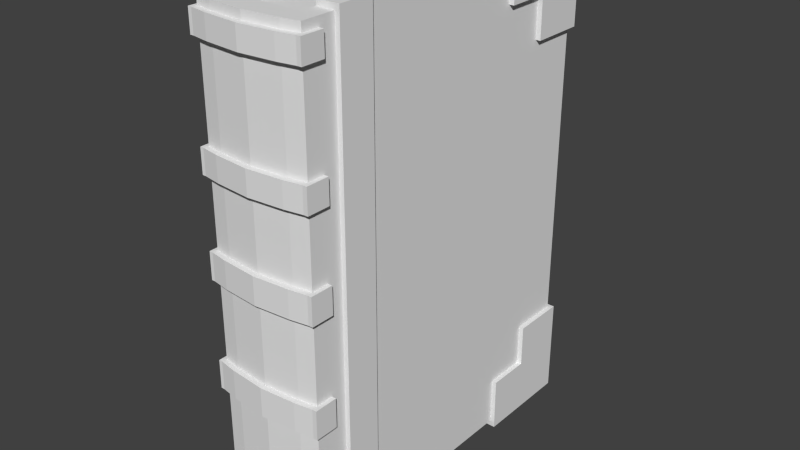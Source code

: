 # Source: book.blend  (saved by Blender 2.80.75; exported with 4.5.12 LTS)
import bpy
from mathutils import Matrix  # noqa: F401  (used for matrix-valued properties, if any)

bpy.ops.wm.read_factory_settings(use_empty=True)
scene = bpy.context.scene
scene.name = 'Scene'

# ---- collections
col_collection_1 = bpy.data.collections.new('Collection 1'); scene.collection.children.link(col_collection_1)

# ---- materials (node trees are filled in below, after node groups)
mat_material = bpy.data.materials.new('Material')
mat_material.alpha_threshold = 0.0
mat_material.use_transparent_shadow = False
mat_material.roughness = 0.5
mat_material.line_color = (0.0, 0.0, 0.0, 1.0)

# ---- material node trees

# ---- world
world_world = bpy.data.worlds.new('World'); scene.world = world_world
world_world.color = (0.05088, 0.05088, 0.05088)
world_world.use_sun_shadow = False
world_world.sun_shadow_jitter_overblur = 0.0
world_world.cycles.sampling_method = 'NONE'
world_world.cycles.sample_map_resolution = 256

# ---- meshes
me_cube = bpy.data.meshes.new('Cube')
me_cube.from_pydata([(0.2332, -1.0, 7.952), (0.1554, -1.018, 7.952), (-0.1562, 1.0, -1.285), (-0.1562, 1.0, 7.952), (-0.2326, -0.8956, -1.285), (0.2332, -0.8956, -1.285), (0.2332, -0.8956, 7.952), (0.0002625, -0.8956, -1.285), (0.1554, -0.8956, 7.952), (-0.2326, 1.0, 7.508), (0.2332, -1.0, 7.508), (0.1554, -1.018, 7.508), (-0.1562, 1.0, 7.508), (0.2332, -0.8956, 7.508), (-0.2326, 1.0, -0.7497), (0.1554, 1.0, -0.7497), (-0.1562, -1.018, -0.7497), (-0.2326, -0.8956, -0.7497), (-0.2326, -1.0, 5.683), (0.2332, 1.0, 5.683), (0.2332, -1.0, 5.683), (-0.1562, -1.018, 5.683), (0.2332, -0.8956, 5.683), (-0.2326, 1.0, 5.192), (-0.2326, -1.0, 5.192), (0.2332, 1.0, 5.192), (0.0002624, 1.0, 5.192), (0.1554, 1.0, 5.192), (0.1554, -1.018, 5.192), (-0.1562, 1.0, 5.192), (0.2332, 1.0, 3.809), (0.2332, -1.0, 3.809), (0.0002624, -1.036, 3.809), (0.1554, 1.0, 3.809), (-0.1562, -1.018, 3.809), (0.2332, -0.8956, 3.257), (0.1554, -1.018, 3.257), (-0.2326, -0.8956, 3.257), (-0.2326, 1.0, 1.649), (-0.2326, -1.0, 1.649), (0.2332, 1.0, 1.649), (-0.1562, -1.018, 1.649), (-0.1562, 1.0, 1.649), (0.2332, -1.0, 1.065), (0.1554, -1.018, 1.065), (-0.1562, -1.018, 1.065), (-0.1562, 1.0, 1.065), (-0.2326, -0.8956, 1.065), (0.1554, 1.0, 8.124), (-0.1562, -1.018, 8.124), (0.1554, -0.8956, 8.124), (-0.2326, -1.0, 8.124), (-0.2326, -1.0, -1.566), (0.2332, -0.8956, -1.566), (0.1554, 1.047, -1.285), (0.1554, 1.047, 7.952), (0.1554, 1.047, 7.508), (-0.1562, 1.047, -1.285), (-0.1562, 1.047, 7.952), (-0.1562, 1.047, 7.508), (0.2332, 1.047, -0.7497), (-0.1562, 1.047, -0.7497), (-0.2326, 1.047, 5.683), (0.2332, 1.047, 5.192), (0.1554, 1.047, 5.192), (-0.1562, 1.047, 5.192), (0.2332, 1.047, 3.257), (0.1554, 1.047, 3.257), (0.1554, 1.047, 3.809), (-0.2326, 1.047, 1.649), (0.2332, 1.047, 1.649), (0.1554, 1.047, 1.065), (0.2331, -1.033, -1.285), (0.1554, -1.051, 7.952), (0.2331, -1.033, 7.508), (-0.1562, -1.051, -1.285), (-0.1562, -1.051, 7.952), (0.1554, -1.051, 7.508), (-0.2326, -1.033, -1.285), (-0.1562, -1.051, 7.508), (0.2331, -1.033, -0.7497), (-0.1562, -1.051, -0.7497), (0.2331, -1.033, 5.192), (0.1554, -1.051, 5.192), (-0.1562, -1.051, 5.192), (-0.1562, -1.051, 5.683), (-0.2326, -1.033, 3.257), (-0.2326, -1.033, 3.809), (0.0002502, -1.069, 3.809), (0.1554, -1.051, 3.257), (0.1554, -1.051, 3.809), (-0.1562, -1.051, 3.809), (-0.2326, -1.033, 1.065), (-0.2326, -1.033, 1.649), (0.2331, -1.033, 1.649), (0.0002502, -1.069, 1.649), (-0.1562, -1.051, 1.065), (-0.2481, -1.0, -1.285), (-0.2481, -1.0, 7.508), (-0.2481, -0.8956, 7.508), (-0.2481, -0.8956, 5.192), (-0.2481, -0.8956, 5.683), (-0.2481, -1.033, 5.683), (-0.2481, -1.033, 5.192), (-0.2481, -0.8956, 3.809), (-0.2481, -1.0, 1.065), (-0.2481, -1.0, 1.649), (-0.2481, -0.8956, 1.065), (-0.2481, -1.033, 7.952), (-0.2481, -1.033, -0.7497), (-0.2481, -1.033, 3.257), (-0.2481, -1.033, 1.649), (0.252, -1.0, -1.285), (0.252, -0.8956, 7.952), (0.252, -0.8956, -0.7497), (0.252, -0.8956, 7.508), (0.252, -1.0, 3.257), (0.252, -1.0, 5.192), (0.252, -1.0, 3.809), (0.252, -1.0, 1.065), (0.252, -1.0, 1.649), (0.252, -1.033, 7.508), (0.252, -0.8956, 1.065), (0.252, -1.033, -1.285), (0.252, -1.033, 5.192), (0.0002503, -1.069, 1.065), (0.0002625, 1.0, -1.285), (0.0002625, -1.036, -1.285), (0.0002624, 1.0, 7.508), (0.0002624, 1.0, 5.683), (0.0002625, 1.0, 1.065), (0.0002624, -0.8956, 8.124), (0.0002502, -1.069, 5.192), (0.0002625, -0.8956, -1.566), (0.0002503, -1.069, -0.7497), (-0.2326, -1.0, -1.285), (-0.2481, -0.8956, 1.649), (-0.2326, -0.8956, 1.649), (0.1554, -1.018, -1.285), (0.2332, -1.0, -1.285), (-0.2326, -0.8956, 7.952), (0.2332, 1.0, 7.508), (0.0002624, 1.0, 7.952), (-0.1562, -0.8956, -1.566), (-0.1562, -0.8956, -1.285), (0.1554, 1.0, -1.285), (0.0002624, -1.036, 7.952), (0.1554, 1.0, 7.952), (0.1554, 1.0, 7.508), (0.2332, -1.0, -1.566), (-0.2326, 1.047, 3.257), (-0.2326, 1.0, 3.257), (-0.1562, -1.018, -1.285), (-0.2326, -1.0, 7.952), (-0.1562, -1.018, 7.952), (-0.2326, 1.0, 3.809), (-0.2326, 1.047, 3.809), (0.1554, -1.018, -1.566), (-0.1562, -0.8956, 7.952), (-0.1562, 1.0, 8.124), (0.2332, -0.8956, 8.124), (0.1554, -0.8956, -1.285), (0.0002624, -0.8956, 7.952), (0.1554, -0.8956, -1.566), (0.2332, -0.8956, -0.7497), (-0.2326, -0.8956, 7.508), (-0.1562, -1.018, 7.508), (-0.2326, -1.0, 7.508), (0.0002624, -1.036, 7.508), (0.2332, 1.0, -0.7497), (0.2332, -0.8956, 1.065), (0.2332, -1.0, 3.257), (0.2331, -1.033, 3.257), (-0.1562, 1.0, -0.7497), (-0.2326, -1.0, -0.7497), (0.2332, -1.0, -0.7497), (0.1554, -1.018, -0.7497), (0.0002625, 1.0, -0.7497), (-0.2326, 1.0, 5.683), (-0.2481, -1.0, -0.7497), (0.2332, -0.8956, 1.649), (0.252, -0.8956, 1.649), (0.1554, 1.0, 5.683), (-0.2326, -1.0, 3.809), (-0.1562, 1.0, 5.683), (-0.2326, -0.8956, 5.192), (-0.2326, -0.8956, 5.683), (0.1554, -1.018, 5.683), (0.0002624, -1.036, 5.683), (0.2332, -0.8956, 5.192), (-0.1562, -1.018, 5.192), (0.0002624, -1.036, 5.192), (0.2332, -1.0, 5.192), (-0.2481, -0.8956, -0.7497), (0.2332, 1.0, 3.257), (0.0002624, 1.0, 3.809), (0.1554, 1.0, 3.257), (-0.2326, -1.033, 5.683), (-0.2326, -1.033, 5.192), (-0.1562, 1.0, 3.257), (-0.1562, 1.0, 3.809), (-0.2326, -0.8956, 3.809), (0.2332, -0.8956, 3.809), (0.1554, -1.018, 3.809), (-0.1562, -1.018, 3.257), (-0.2326, -1.0, 3.257), (-0.2326, 1.0, 1.065), (-0.2481, -0.8956, -1.285), (0.2332, 1.0, 1.065), (0.252, -1.0, 7.952), (0.0002625, 1.0, 1.649), (0.1554, 1.0, 1.065), (0.1554, 1.0, 1.649), (0.2332, -1.0, 1.649), (0.1554, -1.018, 1.649), (0.0002625, -1.036, 1.649), (-0.2326, -1.0, 1.065), (-0.2326, -0.8956, 8.124), (0.1554, -1.018, 8.124), (0.2332, -1.0, 8.124), (-0.1562, -0.8956, 8.124), (-0.2326, -0.8956, -1.566), (0.1554, 1.0, -1.566), (0.0002625, -1.036, -1.566), (-0.1562, 1.0, -1.566), (-0.1562, -1.018, -1.566), (-0.2326, 1.047, 7.508), (0.2544, 1.047, -1.285), (0.2332, 1.047, 7.508), (0.2544, 1.0, -1.285), (-0.1562, 1.047, 8.124), (0.1554, 1.047, 8.124), (-0.2326, 1.047, -0.7497), (0.1554, 1.047, -0.7497), (-0.2326, 1.047, 5.192), (0.2332, 1.047, 5.683), (0.1554, 1.047, 5.683), (-0.1562, 1.047, 5.683), (0.2332, 1.047, 3.809), (-0.1562, 1.047, 3.257), (-0.1562, 1.047, 3.809), (-0.2326, 1.047, 1.065), (0.2332, 1.047, 1.065), (0.1554, 1.047, 1.649), (-0.1562, 1.047, 1.065), (-0.1562, 1.047, 1.649), (0.2544, 1.0, -1.566), (0.1554, 1.047, -1.566), (0.2544, 1.0, 8.124), (-0.1562, 1.047, -1.566), (-0.2326, -1.033, 7.508), (-0.2326, -1.033, 7.952), (0.1554, -1.051, -1.285), (0.2331, -1.033, 7.952), (0.0002502, -1.069, 7.952), (-0.2326, -1.033, -0.7497), (0.1554, -1.051, -0.7497), (0.2331, -1.033, 5.683), (0.0002502, -1.069, 5.683), (0.1554, -1.051, 5.683), (0.2331, -1.033, 3.809), (0.0002502, -1.069, 3.257), (-0.1562, -1.051, 3.257), (0.2331, -1.033, 1.065), (0.1554, -1.051, 1.065), (0.1554, -1.051, 1.649), (-0.1562, -1.051, 1.649), (-0.2481, -1.0, 7.952), (-0.2481, -0.8956, 7.952), (-0.2481, -1.0, 5.192), (-0.2481, -1.0, 5.683), (-0.2481, -1.0, 3.809), (-0.2481, -1.033, 3.809), (-0.2481, -1.0, 3.257), (-0.2481, -0.8956, 3.257), (-0.2481, -1.033, 7.508), (-0.2481, -1.033, -1.285), (-0.2481, -1.033, 1.065), (0.252, -0.8956, -1.285), (0.252, -1.0, 7.508), (0.252, -1.0, -0.7497), (0.252, -1.033, 3.257), (0.252, -1.0, 5.683), (0.252, -0.8956, 5.683), (0.252, -0.8956, 5.192), (0.252, -0.8956, 3.809), (0.252, -0.8956, 3.257), (0.252, -1.033, 7.952), (0.252, -1.033, -0.7497), (0.252, -1.033, 5.683), (0.252, -1.033, 3.809), (0.252, -1.033, 1.065), (0.252, -1.033, 1.649), (0.0002624, -1.036, 3.257), (0.0002503, -1.069, -1.285), (0.0002502, -1.069, 7.508), (0.0002625, -1.036, -0.7497), (0.0002625, -1.036, 1.065), (0.0002624, 1.0, 3.257), (0.0002624, -1.036, 8.124), (0.2332, 0.475, 7.952), (-0.2326, 0.475, -1.285), (0.2332, 0.475, -1.285), (-0.2326, 0.475, -0.7497), (0.2332, 0.475, 5.683), (0.1554, 0.475, 8.124), (0.2332, 0.475, -1.566), (0.1554, 0.475, -1.285), (0.2332, 0.475, -0.7497), (-0.2326, 0.475, 5.683), (-0.2326, 0.475, 3.809), (0.2332, 0.475, 1.065), (-0.1562, 0.475, 8.124), (-0.2326, 0.475, -1.566), (0.1554, 0.475, -1.566), (-0.1562, 0.475, -1.566), (-0.2326, 0.475, 7.952), (0.0002624, 0.475, 7.952), (0.1554, 0.475, 7.952), (-0.1562, 0.475, 7.952), (0.0002625, 0.475, -1.285), (-0.1562, 0.475, -1.285), (-0.2326, 0.475, 7.508), (0.2332, 0.475, 7.508), (-0.2326, 0.475, 5.192), (0.2332, 0.475, 5.192), (0.2332, 0.475, 3.809), (-0.2326, 0.475, 3.257), (0.2332, 0.475, 3.257), (0.2332, 0.475, 1.649), (-0.2326, 0.475, 1.649), (-0.2326, 0.475, 1.065), (-0.2326, 0.475, 8.124), (0.2332, 0.475, 8.124), (-0.1562, -1.018, 0.2848), (-0.2326, -0.8956, 0.2848), (-0.2326, -1.0, 0.2848), (0.2332, 1.0, 0.2848), (0.2332, -0.8956, 0.2848), (-0.2326, 1.047, 0.2848), (0.0002625, -1.036, 0.2848), (-0.2326, 1.0, 0.2848), (0.2332, -1.0, 0.2848), (0.0002625, 1.0, 0.2848), (0.1554, 1.0, 0.2848), (0.1554, -1.018, 0.2848), (-0.1562, 1.0, 0.2848), (0.2332, 1.047, 0.2848), (0.1554, 1.047, 0.2848), (-0.1562, 1.047, 0.2848), (0.2332, 0.475, 0.2848), (-0.2326, 0.475, 0.2848), (0.1554, 0.7375, 8.124), (-0.2326, 0.7375, 5.683), (-0.2326, 0.7375, 3.809), (-0.1562, 0.7375, 8.124), (0.0002624, 0.7375, 7.952), (0.1554, 0.7375, 7.952), (-0.1562, 0.7375, 7.952), (-0.2326, 0.7375, 5.192), (-0.2326, 0.7375, 3.257), (-0.2326, 0.7375, 1.649), (-0.2326, 0.7375, 1.065), (0.2332, 0.7375, 5.683), (0.1554, 0.7375, -1.285), (0.2332, 0.7375, 1.065), (0.1554, 0.7375, -1.566), (-0.1562, 0.7375, -1.566), (0.0002625, 0.7375, -1.285), (-0.1562, 0.7375, -1.285), (0.2332, 0.7375, 5.192), (0.2332, 0.7375, 3.809), (0.2332, 0.7375, 3.257), (0.2332, 0.7375, 1.649), (-0.2326, 0.7375, 0.2848), (0.2332, 0.7375, 0.2848), (-0.2326, -0.8022, -1.285), (0.2332, -0.8022, -1.285), (0.2332, -0.8022, 5.683), (0.2332, -0.8022, -1.566), (0.1554, -0.8022, -1.285), (0.2332, -0.8022, -0.7497), (0.2332, -0.8022, 1.065), (-0.2326, -0.8022, -1.566), (0.1554, -0.8022, -1.566), (-0.1562, -0.8022, -1.566), (0.0002625, -0.8022, -1.285), (-0.1562, -0.8022, -1.285), (0.2332, -0.8022, 7.508), (0.2332, -0.8022, 5.192), (0.2332, -0.8022, 3.809), (0.2332, -0.8022, 3.257), (0.2332, -0.8022, 1.649), (0.2332, -0.8022, 7.952), (-0.2326, -0.8022, -0.7497), (0.1554, -0.8022, 8.124), (-0.2326, -0.8022, 5.683), (-0.2326, -0.8022, 3.809), (-0.1562, -0.8022, 8.124), (-0.2326, -0.8022, 7.952), (0.0002624, -0.8022, 7.952), (0.1554, -0.8022, 7.952), (-0.1562, -0.8022, 7.952), (-0.2326, -0.8022, 7.508), (-0.2326, -0.8022, 5.192), (-0.2326, -0.8022, 3.257), (-0.2326, -0.8022, 1.649), (-0.2326, -0.8022, 1.065), (-0.2326, -0.8022, 8.124), (0.2332, -0.8022, 8.124), (0.2332, -0.8022, 0.2848), (-0.2326, -0.8022, 0.2848), (0.2332, -0.593, 7.952), (-0.2326, -0.593, -0.7497), (0.1554, -0.593, 8.124), (-0.2326, -0.593, 5.683), (-0.2326, -0.593, 3.809), (-0.1562, -0.593, 8.124), (-0.2326, -0.593, 7.952), (0.0002624, -0.593, 7.952), (0.1554, -0.593, 7.952), (-0.1562, -0.593, 7.952), (-0.2326, -0.593, 7.508), (-0.2326, -0.593, 5.192), (-0.2326, -0.593, 3.257), (-0.2326, -0.593, 1.649), (-0.2326, -0.593, 1.065), (-0.2326, -0.593, 8.124), (0.2332, -0.593, 8.124), (-0.2326, -0.593, 0.2848), (-0.2326, -0.593, -1.285), (0.2332, -0.593, -1.285), (0.2332, -0.593, 5.683), (0.2332, -0.593, -1.566), (0.1554, -0.593, -1.285), (0.2332, -0.593, -0.7497), (0.2332, -0.593, 1.065), (-0.2326, -0.593, -1.566), (0.1554, -0.593, -1.566), (-0.1562, -0.593, -1.566), (0.0002625, -0.593, -1.285), (-0.1562, -0.593, -1.285), (0.2332, -0.593, 7.508), (0.2332, -0.593, 5.192), (0.2332, -0.593, 3.809), (0.2332, -0.593, 3.257), (0.2332, -0.593, 1.649), (0.2332, -0.593, 0.2848), (0.2535, -0.593, -1.285), (0.2535, -0.8022, -1.285), (0.2535, -0.593, 5.683), (0.2535, -0.8022, 5.683), (0.2535, -0.593, -1.566), (0.2535, -0.8022, -1.566), (0.2535, -0.593, -0.7497), (0.2535, -0.8022, -0.7497), (0.2535, -0.593, 1.065), (0.2535, -0.8022, 1.065), (0.2535, -0.593, 7.508), (0.2535, -0.8022, 7.508), (0.2535, -0.593, 5.192), (0.2535, -0.8022, 5.192), (0.2535, -0.593, 3.809), (0.2535, -0.8022, 3.809), (0.2535, -0.593, 3.257), (0.2535, -0.8022, 3.257), (0.2535, -0.593, 1.649), (0.2535, -0.8022, 1.649), (0.2535, -0.593, 0.2848), (0.2535, -0.8022, 0.2848), (0.2535, -0.8022, 7.952), (0.2535, -0.8022, 8.124), (0.2535, -0.593, 7.952), (0.2535, -0.593, 8.124), (-0.254, -0.593, -1.285), (-0.254, -0.8022, -1.285), (-0.254, -0.593, -1.566), (-0.254, -0.8022, -1.566), (-0.254, -0.8022, -0.7497), (-0.254, -0.8022, 0.2848), (-0.254, -0.8022, 1.065), (-0.254, -0.8022, 1.649), (-0.254, -0.8022, 3.257), (-0.254, -0.8022, 3.809), (-0.254, -0.8022, 5.192), (-0.254, -0.8022, 5.683), (-0.254, -0.8022, 7.508), (-0.254, -0.8022, 7.952), (-0.254, -0.8022, 8.124), (-0.254, -0.593, -0.7497), (-0.254, -0.593, 5.683), (-0.254, -0.593, 3.809), (-0.254, -0.593, 7.952), (-0.254, -0.593, 7.508), (-0.254, -0.593, 5.192), (-0.254, -0.593, 3.257), (-0.254, -0.593, 1.649), (-0.254, -0.593, 1.065), (-0.254, -0.593, 8.124), (-0.254, -0.593, 0.2848), (0.1554, 1.0, 8.235), (0.2332, 1.0, 8.235), (0.1554, 0.7375, 8.235), (-0.1562, 0.7375, 8.235), (-0.1562, 1.0, 8.235), (0.1554, 1.047, 8.235), (0.2332, 1.047, 8.235), (-0.2326, 1.047, 8.235), (-0.1562, 1.047, 8.235), (-0.2326, 0.7375, 8.235), (-0.2326, 1.0, 8.235), (0.2332, 0.7375, 8.235), (-0.1562, 0.475, 8.235), (-0.2326, 0.475, 8.235), (0.2332, 0.475, 8.235), (0.1554, 0.475, 8.235), (0.2332, -0.8022, 8.235), (0.1554, -0.8022, 8.235), (-0.1562, -0.8022, 8.235), (-0.2326, -0.8022, 8.235), (0.1554, -0.593, 8.235), (-0.1562, -0.593, 8.235), (-0.2326, -0.593, 8.235), (0.2332, -0.593, 8.235), (0.2535, -0.8022, 8.235), (0.2535, -0.593, 8.235), (-0.254, -0.8022, 8.235), (-0.254, -0.593, 8.235), (-0.2326, 1.0, -1.684), (-0.1562, 1.0, -1.684), (0.1554, 1.047, -1.684), (0.2332, 1.047, -1.684), (-0.2326, 1.047, -1.684), (-0.1562, 1.047, -1.684), (0.1554, 1.0, -1.684), (0.2332, 1.0, -1.684), (0.2332, 0.7375, -1.684), (0.2332, 0.475, -1.684), (-0.2326, 0.7375, -1.684), (-0.2326, 0.475, -1.684), (0.1554, 0.7375, -1.684), (0.1554, 0.475, -1.684), (-0.1562, 0.7375, -1.684), (-0.1562, 0.475, -1.684), (0.2332, -0.593, -1.684), (0.2332, -0.8022, -1.684), (-0.2326, -0.593, -1.684), (-0.2326, -0.8022, -1.684), (0.1554, -0.593, -1.684), (0.1554, -0.8022, -1.684), (-0.1562, -0.593, -1.684), (-0.1562, -0.8022, -1.684), (0.2535, -0.593, -1.684), (0.2535, -0.8022, -1.684), (-0.254, -0.593, -1.684), (-0.254, -0.8022, -1.684), (0.2332, -1.0, 7.247), (0.2332, -0.8956, 7.247), (0.0002624, 1.0, 7.247), (0.1554, 1.0, 7.247), (-0.2326, -0.8956, 7.247), (-0.2326, -1.0, 7.247), (0.0002624, -1.036, 7.247), (0.1554, -1.018, 7.247), (-0.1562, -1.018, 7.247), (-0.1562, 1.0, 7.247), (0.2544, 1.0, 7.952), (0.1554, 1.047, 7.247), (-0.1562, 1.047, 7.247), (-0.2326, 0.475, 7.247), (0.2332, 0.475, 7.247), (0.2332, 0.7375, 7.247), (-0.2326, 0.7375, 7.247), (-0.2326, -0.8022, 7.247), (0.2332, -0.8022, 7.247), (0.2332, -0.593, 7.247), (-0.2326, -0.593, 7.247), (0.2535, -0.8022, 7.247), (0.2535, -0.593, 7.247), (-0.254, -0.8022, 7.247), (-0.254, -0.593, 7.247), (0.2332, -0.8956, -0.5782), (-0.1562, -1.018, -0.5782), (-0.2326, -0.8956, -0.5782), (-0.2326, -1.0, -0.5782), (0.2544, 0.7375, 7.952), (0.0002625, -1.036, -0.5782), (0.2332, -1.0, -0.5782), (0.0002625, 1.0, -0.5782), (0.1554, 1.0, -0.5782), (0.1554, -1.018, -0.5782), (-0.1562, 1.0, -0.5782), (0.1554, 1.047, -0.5782), (-0.1562, 1.047, -0.5782), (0.2332, 0.475, -0.5782), (-0.2326, 0.475, -0.5782), (0.2332, 0.7375, -0.5782), (-0.2326, 0.7375, -0.5782), (-0.2326, -0.8022, -0.5782), (0.2332, -0.8022, -0.5782), (-0.2326, -0.593, -0.5782), (0.2332, -0.593, -0.5782), (0.2535, -0.8022, -0.5782), (0.2535, -0.593, -0.5782), (-0.254, -0.8022, -0.5782), (-0.254, -0.593, -0.5782), (0.2332, -0.8956, 6.401), (0.2332, 0.475, 6.401), (0.2332, 0.7375, 6.401), (0.2332, -0.8022, 6.401), (0.2332, -0.593, 6.401), (0.2535, -0.8022, 6.401), (0.2535, -0.593, 6.401), (0.2332, -1.0, 6.401), (0.0002624, 1.0, 6.401), (0.1554, 1.0, 6.401), (-0.2326, -0.8956, 6.401), (0.2332, 1.047, 6.401), (-0.2326, 1.0, 6.401), (-0.2326, -1.0, 6.401), (0.2332, 1.0, 6.401), (0.0002624, -1.036, 6.401), (0.1554, -1.018, 6.401), (-0.1562, -1.018, 6.401), (-0.1562, 1.0, 6.401), (-0.2326, 1.047, 6.401), (0.1554, 1.047, 6.401), (-0.1562, 1.047, 6.401), (-0.2326, 0.475, 6.401), (-0.2326, 0.7375, 6.401), (-0.2326, -0.8022, 6.401), (-0.2326, -0.593, 6.401), (-0.254, -0.8022, 6.401), (-0.254, -0.593, 6.401), (-0.2574, 1.0, 7.508), (-0.2574, 1.0, 7.952), (-0.2574, 1.0, -1.285), (-0.2574, 1.0, -0.7497), (-0.2574, 0.7375, -0.7497), (-0.2574, 1.0, 8.124), (-0.2574, 1.047, 7.508), (-0.2574, 1.047, 7.952), (-0.2574, 1.047, -1.285), (-0.2574, 1.047, -0.7497), (-0.2574, 1.047, 8.124), (-0.2574, 1.047, -1.566), (-0.2574, 1.0, -1.566), (-0.2574, 0.7375, 7.952), (-0.2574, 0.7375, 7.508), (-0.2574, 0.7375, 8.124), (-0.2574, 1.047, 8.235), (-0.2574, 1.0, 7.247), (-0.2574, 1.047, 7.247), (-0.2574, 0.7375, -1.285), (-0.2574, 0.475, -1.285), (-0.2574, 0.7375, -1.566), (-0.2574, 0.475, -1.566), (-0.2574, 0.475, 7.247), (-0.2574, 0.475, 7.508), (-0.2574, 0.475, -0.7497), (-0.2574, 0.475, 7.952), (-0.2574, 0.475, 8.124), (-0.2574, 1.047, -0.5782), (-0.2574, 1.047, 0.2848), (-0.2574, 1.0, -0.5782), (-0.2574, 1.0, 0.2848), (-0.2574, 0.7375, 0.2848), (-0.2574, 0.7375, -0.5782), (-0.2574, 0.7375, 7.247), (-0.2574, 0.7375, 8.235), (-0.2574, 1.0, 8.235), (-0.2574, 0.475, 8.235), (-0.2574, 1.0, -1.684), (-0.2574, 1.047, -1.684), (-0.2574, 0.7375, -1.684), (-0.2574, 0.475, -1.684), (-0.2574, 1.0, 6.401), (-0.2574, 1.047, 6.401), (-0.2574, 0.7375, 6.401), (-0.2574, 0.475, -0.5782), (-0.1562, 1.072, 8.235), (-0.1562, 1.072, 8.124), (0.1554, 1.072, -1.285), (0.2332, 1.072, -1.285), (0.1554, 1.072, 7.952), (0.2332, 1.072, 7.952), (0.1554, 1.072, 7.508), (-0.1562, 1.072, 7.508), (-0.1562, 1.072, 7.952), (0.2332, 1.072, -0.7497), (-0.1562, 1.072, -1.285), (-0.1562, 1.072, -0.7497), (-0.2326, 1.072, 7.508), (-0.2326, 1.072, 7.952), (-0.2326, 1.072, -1.285), (-0.2326, 1.072, -0.7497), (0.1554, 1.072, 8.124), (0.2332, 1.072, 8.124), (-0.2326, 1.072, 8.124), (0.1554, 1.072, -1.566), (0.2332, 1.072, -1.566), (-0.2326, 1.072, -1.566), (-0.1562, 1.072, -1.566), (0.2332, 1.072, 7.247), (0.2332, 1.072, 7.508), (-0.2326, 1.072, 8.235), (0.1554, 1.072, -0.7497), (-0.2574, 1.072, 0.2848), (-0.2326, 1.072, 0.2848), (-0.2326, 1.072, 7.247), (0.1554, 1.072, 7.247), (-0.1562, 1.072, 7.247), (-0.2326, 1.072, -0.5782), (-0.2574, 1.072, -0.5782), (0.2332, 1.072, -0.5782), (0.2332, 1.072, 0.2848), (0.1554, 1.072, -0.5782), (0.1554, 1.072, 0.2848), (-0.1562, 1.072, -0.5782), (-0.1562, 1.072, 0.2848), (-0.2574, 1.072, -0.7497), (-0.2574, 1.072, -1.285), (-0.2574, 1.072, -1.566), (-0.2574, 1.072, 7.508), (-0.2574, 1.072, 7.247), (0.1554, 1.072, 8.235), (0.2332, 1.072, 8.235), (-0.2574, 1.072, 6.401), (-0.2326, 1.072, 6.401), (0.1554, 1.072, -1.684), (0.2332, 1.072, -1.684), (-0.2326, 1.072, -1.684), (-0.1562, 1.072, -1.684), (-0.2574, 1.072, 8.235), (0.2332, 1.072, 6.401), (0.1554, 1.072, 6.401), (-0.1562, 1.072, 6.401), (-0.2574, 1.072, -1.684), (-0.2574, 1.072, 8.124), (-0.2574, 1.072, 7.952), (0.2544, 1.047, -0.7497), (0.2544, 1.047, 7.952), (0.2544, 1.072, 6.401), (0.2544, 1.047, 6.401), (0.2544, 1.072, 0.2848), (0.2544, 1.047, 0.2848), (0.2544, 1.0, 7.508), (0.2544, 1.047, 7.508), (0.2544, 1.047, 7.247), (0.2544, 1.0, -0.7497), (0.2544, 0.7375, 8.124), (0.2544, 1.072, -0.5782), (0.2544, 1.047, -0.5782), (0.2544, 1.072, -0.7497), (0.2544, 1.047, 8.124), (0.2544, 1.047, -1.566), (0.2544, 1.0, 7.247), (0.2544, 0.7375, -1.285), (0.2544, 0.475, -1.285), (0.2544, 0.7375, -1.566), (0.2544, 0.475, -1.566), (0.2544, 0.7375, -0.7497), (0.2544, 0.475, -0.7497), (0.2544, 0.7375, 7.508), (0.2544, 0.475, 7.508), (0.2544, 0.475, 7.952), (0.2544, 0.475, 8.124), (0.2544, 1.0, -0.5782), (0.2544, 1.0, 0.2848), (0.2544, 0.7375, 0.2848), (0.2544, 0.7375, -0.5782), (0.2544, 0.7375, 8.235), (0.2544, 1.0, 8.235), (0.2544, 1.047, 8.235), (0.2544, 0.475, 8.235), (0.2544, 1.0, -1.684), (0.2544, 1.047, -1.684), (0.2544, 0.7375, -1.684), (0.2544, 0.475, -1.684), (0.2544, 1.0, 6.401), (0.2544, 0.475, 7.247), (0.2544, 0.7375, 7.247), (0.2544, 0.475, -0.5782), (0.2544, 0.7375, 6.401), (0.2544, 1.072, -1.285), (0.2544, 1.072, 7.247), (0.2544, 1.072, 7.508), (0.2544, 1.072, 7.952), (0.2544, 1.072, 8.124), (0.2544, 1.072, -1.566), (0.2544, 1.072, 8.235), (0.2544, 1.072, -1.684)], [], [(140, 165, 99, 268), (251, 153, 267, 108), (1, 0, 219, 218), (196, 33, 68, 67), (356, 357, 147, 142), (127, 152, 225, 223), (21, 18, 197, 85), (399, 140, 217, 408), (128, 12, 3, 142), (386, 380, 161, 7), (358, 3, 159, 355), (401, 8, 50, 395), (7, 161, 163, 133), (388, 393, 6, 13), (403, 165, 140, 399), (92, 93, 111, 277), (94, 263, 291, 292), (216, 45, 96, 92), (19, 25, 63, 235), (154, 153, 251, 76), (513, 509, 669, 671), (165, 167, 98, 99), (126, 2, 173, 177), (377, 381, 164, 5), (376, 4, 17, 394), (197, 18, 270, 102), (180, 213, 120, 181), (213, 214, 265, 94), (135, 152, 75, 78), (146, 154, 76, 254), (175, 176, 256, 80), (26, 29, 184, 129), (389, 378, 22, 189), (404, 185, 186, 396), (39, 137, 136, 106), (171, 35, 286, 116), (42, 46, 244, 245), (263, 43, 119, 291), (188, 21, 85, 258), (298, 199, 200, 195), (391, 390, 202, 35), (405, 37, 201, 397), (255, 174, 179, 109), (164, 175, 280, 114), (36, 171, 172, 89), (34, 183, 87, 91), (191, 28, 83, 132), (137, 47, 107, 136), (130, 46, 42, 210), (382, 392, 180, 170), (407, 47, 137, 406), (23, 178, 62, 234), (148, 147, 55, 56), (30, 194, 66, 238), (12, 59, 226, 9), (211, 212, 243, 71), (375, 596, 770, 769), (302, 306, 760, 758), (231, 48, 500, 505), (408, 398, 518, 519), (51, 49, 220, 217), (299, 218, 50, 131), (218, 219, 160, 50), (162, 158, 220, 131), (537, 536, 777, 778), (146, 1, 218, 299), (140, 153, 51, 217), (153, 154, 49, 51), (0, 6, 160, 219), (163, 53, 149, 157), (133, 163, 157, 223), (221, 143, 225, 52), (384, 379, 53, 163), (618, 629, 678, 676), (152, 135, 52, 225), (387, 144, 143, 385), (135, 4, 221, 52), (5, 139, 149, 53), (377, 5, 53, 379), (507, 508, 680, 705), (247, 54, 682, 699), (644, 650, 733, 738), (505, 506, 726, 725), (57, 249, 702, 690), (65, 234, 62, 237), (63, 64, 236, 235), (66, 67, 68, 238), (244, 241, 69, 245), (242, 71, 243, 70), (663, 339, 708, 707), (643, 662, 713, 720), (508, 230, 681, 680), (395, 409, 516, 517), (308, 302, 758, 762), (27, 182, 236, 64), (208, 242, 71, 211), (38, 42, 245, 69), (184, 29, 65, 237), (46, 244, 241, 206), (145, 15, 233, 54), (212, 40, 70, 243), (3, 12, 59, 58), (337, 375, 769, 768), (194, 66, 67, 196), (173, 2, 57, 61), (33, 68, 238, 30), (159, 3, 58, 230), (25, 63, 64, 27), (178, 184, 237, 62), (14, 232, 61, 173), (539, 313, 656, 675), (29, 65, 234, 23), (182, 236, 235, 19), (2, 224, 249, 57), (206, 38, 69, 241), (341, 339, 663, 665), (594, 308, 762, 782), (222, 145, 54, 247), (15, 169, 60, 233), (40, 208, 242, 70), (147, 48, 231, 55), (141, 228, 56, 148), (535, 531, 776, 775), (341, 206, 241, 339), (560, 561, 167, 165), (557, 13, 10, 556), (563, 556, 10, 11), (562, 563, 11, 168), (561, 564, 166, 167), (558, 565, 12, 128), (574, 388, 13, 557), (573, 560, 165, 403), (201, 183, 24, 185), (202, 189, 192, 31), (203, 31, 192, 28), (32, 203, 28, 191), (183, 34, 190, 24), (195, 200, 29, 26), (390, 389, 189, 202), (397, 201, 185, 404), (137, 39, 205, 37), (180, 35, 171, 213), (214, 213, 171, 36), (215, 214, 36, 293), (39, 41, 204, 205), (210, 42, 199, 298), (392, 391, 35, 180), (406, 137, 37, 405), (335, 336, 216, 47), (338, 170, 43, 342), (345, 342, 43, 44), (340, 345, 44, 297), (336, 334, 45, 216), (343, 346, 46, 130), (411, 335, 47, 407), (349, 593, 718, 719), (593, 61, 691, 718), (240, 156, 234, 65), (238, 68, 64, 63), (245, 69, 150, 239), (70, 243, 67, 66), (349, 339, 241, 244), (347, 348, 71, 242), (38, 151, 150, 69), (194, 40, 70, 66), (344, 211, 71, 348), (155, 23, 234, 156), (591, 173, 61, 593), (212, 196, 67, 243), (25, 30, 238, 63), (313, 301, 654, 656), (199, 42, 245, 239), (33, 27, 64, 68), (620, 19, 235, 617), (29, 200, 240, 65), (559, 148, 56, 567), (624, 184, 237, 627), (11, 10, 74, 77), (77, 74, 253, 73), (250, 79, 76, 251), (252, 72, 80, 256), (294, 252, 256, 134), (78, 75, 81, 255), (83, 82, 257, 259), (132, 83, 259, 258), (198, 84, 85, 197), (89, 172, 260, 90), (261, 89, 90, 88), (86, 262, 91, 87), (264, 263, 94, 265), (125, 264, 265, 95), (92, 96, 266, 93), (295, 77, 73, 254), (297, 44, 264, 125), (28, 192, 82, 83), (296, 16, 81, 134), (5, 164, 114, 278), (174, 17, 193, 179), (215, 41, 266, 95), (138, 139, 72, 252), (10, 13, 115, 279), (167, 166, 79, 250), (31, 203, 90, 260), (168, 11, 77, 295), (205, 204, 262, 86), (16, 174, 255, 81), (127, 138, 252, 294), (0, 1, 73, 253), (17, 4, 207, 193), (293, 36, 89, 261), (41, 39, 93, 266), (44, 43, 263, 264), (32, 34, 91, 88), (170, 180, 181, 122), (6, 0, 209, 113), (20, 187, 259, 257), (24, 190, 84, 198), (99, 98, 267, 268), (106, 105, 277, 111), (207, 97, 179, 193), (179, 97, 276, 109), (100, 269, 270, 101), (274, 273, 271, 104), (107, 105, 106, 136), (270, 269, 103, 102), (267, 98, 275, 108), (271, 273, 110, 272), (86, 87, 272, 110), (198, 197, 102, 103), (24, 198, 103, 269), (37, 205, 273, 274), (4, 135, 97, 207), (216, 92, 277, 105), (250, 251, 108, 275), (201, 37, 274, 104), (93, 39, 106, 111), (183, 201, 104, 271), (87, 183, 271, 272), (205, 86, 110, 273), (78, 255, 109, 276), (185, 24, 269, 100), (186, 185, 100, 101), (18, 186, 101, 270), (135, 78, 276, 97), (167, 250, 275, 98), (47, 216, 105, 107), (115, 113, 209, 279), (278, 114, 280, 112), (284, 283, 282, 117), (286, 285, 118, 116), (117, 282, 289, 124), (122, 181, 120, 119), (112, 280, 288, 123), (119, 120, 292, 291), (116, 118, 290, 281), (279, 209, 287, 121), (13, 6, 113, 115), (20, 257, 289, 282), (31, 260, 290, 118), (257, 82, 124, 289), (35, 202, 285, 286), (82, 192, 117, 124), (192, 189, 284, 117), (202, 31, 118, 285), (175, 80, 288, 280), (253, 74, 121, 287), (80, 72, 123, 288), (0, 253, 287, 209), (189, 22, 283, 284), (139, 5, 278, 112), (72, 139, 112, 123), (172, 171, 116, 281), (74, 10, 279, 121), (22, 20, 282, 283), (43, 170, 122, 119), (213, 94, 292, 120), (204, 293, 261, 262), (166, 168, 295, 79), (45, 297, 125, 96), (79, 295, 254, 76), (96, 125, 95, 266), (262, 261, 88, 91), (84, 132, 258, 85), (75, 294, 134, 81), (334, 340, 297, 45), (41, 215, 293, 204), (34, 32, 191, 190), (564, 562, 168, 166), (143, 133, 223, 225), (154, 146, 299, 49), (49, 299, 131, 220), (152, 127, 294, 75), (190, 191, 132, 84), (387, 386, 7, 144), (144, 7, 133, 143), (358, 356, 142, 3), (1, 146, 254, 73), (214, 215, 95, 265), (176, 296, 134, 256), (203, 32, 88, 90), (344, 343, 130, 211), (212, 210, 298, 196), (33, 195, 26, 27), (559, 558, 128, 148), (138, 127, 223, 157), (211, 130, 210, 212), (196, 298, 195, 33), (27, 26, 129, 182), (187, 188, 258, 259), (145, 126, 177, 15), (8, 162, 131, 50), (148, 128, 142, 147), (260, 172, 281, 290), (364, 145, 222, 366), (139, 138, 157, 149), (383, 385, 143, 221), (151, 155, 156, 150), (239, 150, 156, 240), (222, 247, 530, 534), (200, 199, 239, 240), (155, 200, 240, 156), (199, 239, 150, 151), (375, 337, 208, 365), (153, 140, 268, 267), (447, 350, 311, 436), (506, 501, 772, 773), (434, 307, 314, 438), (421, 419, 317, 319), (369, 368, 320, 321), (374, 351, 331, 362), (361, 330, 327, 360), (373, 372, 328, 329), (354, 310, 324, 359), (371, 370, 325, 326), (650, 507, 705, 733), (734, 703, 785, 742), (683, 689, 753, 784), (369, 321, 315, 367), (430, 301, 313, 437), (617, 626, 735, 734), (427, 417, 312, 332), (414, 428, 333, 305), (362, 331, 330, 361), (365, 373, 329, 311), (360, 327, 310, 354), (372, 371, 326, 328), (359, 324, 309, 353), (370, 363, 304, 325), (597, 374, 666, 667), (323, 570, 780, 764), (332, 513, 671, 661), (531, 730, 791, 776), (357, 318, 305, 352), (412, 300, 333, 428), (421, 319, 312, 417), (368, 364, 307, 320), (538, 539, 675, 674), (419, 420, 318, 317), (597, 595, 351, 374), (601, 594, 350, 447), (704, 685, 787, 786), (589, 588, 343, 344), (582, 586, 340, 334), (46, 346, 349, 244), (589, 344, 348, 592), (645, 642, 721, 722), (592, 348, 717, 716), (598, 583, 335, 411), (588, 591, 346, 343), (584, 582, 334, 336), (586, 590, 345, 340), (590, 587, 342, 345), (581, 338, 342, 587), (583, 584, 336, 335), (322, 316, 660, 658), (208, 337, 347, 242), (594, 596, 375, 350), (510, 507, 650, 670), (233, 592, 716, 706), (126, 145, 364, 368), (147, 357, 352, 48), (501, 511, 771, 772), (303, 595, 679, 659), (700, 683, 784, 789), (629, 572, 668, 678), (25, 19, 363, 370), (23, 359, 353, 178), (194, 30, 371, 372), (151, 360, 354, 155), (208, 40, 373, 365), (206, 362, 361, 38), (306, 537, 778, 760), (2, 369, 367, 224), (703, 704, 786, 785), (689, 714, 751, 753), (374, 341, 665, 666), (30, 25, 370, 371), (155, 354, 359, 23), (40, 194, 372, 373), (38, 361, 360, 151), (341, 374, 362, 206), (2, 126, 368, 369), (625, 677, 727, 728), (350, 375, 365, 311), (307, 364, 366, 314), (319, 317, 356, 358), (627, 625, 728, 736), (355, 159, 504, 503), (473, 428, 523, 525), (596, 594, 782, 770), (319, 358, 355, 312), (317, 318, 357, 356), (399, 408, 488, 487), (581, 599, 410, 338), (162, 8, 401, 400), (158, 402, 398, 220), (6, 393, 409, 160), (50, 160, 409, 395), (217, 220, 398, 408), (4, 376, 383, 221), (158, 162, 400, 402), (161, 380, 384, 163), (338, 410, 382, 170), (438, 433, 544, 548), (441, 440, 386, 387), (427, 418, 492, 498), (426, 429, 499, 497), (409, 393, 470, 471), (404, 396, 485, 484), (367, 315, 543, 542), (424, 425, 496, 495), (390, 391, 465, 463), (447, 436, 456, 468), (441, 387, 385, 439), (314, 366, 540, 541), (413, 430, 474, 489), (446, 445, 464, 466), (573, 403, 486, 579), (431, 435, 454, 448), (405, 397, 483, 482), (382, 410, 469, 457), (425, 426, 497, 496), (393, 388, 459, 470), (423, 416, 491, 494), (389, 390, 463, 461), (420, 401, 395, 414), (440, 434, 380, 386), (418, 422, 493, 492), (316, 418, 427, 332), (320, 307, 434, 440), (318, 420, 414, 305), (323, 300, 412, 442), (322, 422, 418, 316), (302, 308, 435, 431), (301, 430, 413, 303), (325, 304, 432, 443), (324, 423, 415, 309), (328, 326, 444, 445), (327, 424, 416, 310), (311, 329, 446, 436), (331, 426, 425, 330), (314, 306, 433, 438), (321, 441, 439, 315), (302, 431, 433, 306), (570, 323, 442, 575), (569, 576, 422, 322), (326, 325, 443, 444), (310, 416, 423, 324), (329, 328, 445, 446), (330, 425, 424, 327), (351, 429, 426, 331), (321, 320, 440, 441), (313, 315, 439, 437), (595, 600, 429, 351), (392, 382, 457, 467), (400, 401, 420, 419), (402, 421, 417, 398), (601, 447, 468, 603), (312, 355, 503, 512), (641, 644, 738, 739), (403, 399, 487, 486), (402, 400, 419, 421), (380, 434, 438, 384), (436, 446, 466, 456), (466, 464, 465, 467), (462, 460, 461, 463), (578, 458, 459, 577), (448, 449, 453, 452), (456, 466, 467, 457), (464, 462, 463, 465), (460, 450, 451, 461), (448, 454, 455, 449), (458, 472, 470, 459), (602, 603, 468, 469), (470, 472, 473, 471), (469, 468, 456, 457), (609, 378, 451, 611), (412, 428, 473, 472), (443, 432, 450, 460), (377, 379, 453, 449), (433, 431, 448, 452), (378, 389, 461, 451), (575, 442, 458, 578), (445, 444, 462, 464), (730, 700, 789, 791), (391, 392, 467, 465), (381, 377, 449, 455), (442, 412, 472, 458), (599, 381, 455, 602), (444, 443, 460, 462), (605, 604, 479, 499), (499, 479, 480, 497), (496, 481, 482, 495), (491, 483, 484, 494), (580, 579, 486, 493), (497, 480, 481, 496), (495, 482, 483, 491), (494, 484, 485, 490), (474, 475, 478, 489), (493, 486, 487, 492), (492, 487, 488, 498), (475, 474, 476, 477), (411, 407, 480, 479), (415, 423, 494, 490), (409, 471, 524, 516), (406, 405, 482, 481), (376, 394, 478, 475), (383, 376, 475, 477), (598, 411, 479, 604), (631, 415, 490, 633), (430, 437, 476, 474), (416, 424, 495, 491), (452, 453, 553, 552), (600, 413, 489, 605), (407, 406, 481, 480), (397, 404, 484, 483), (502, 511, 501, 500), (509, 503, 504, 510), (500, 501, 506, 505), (510, 504, 508, 507), (513, 512, 503, 509), (515, 514, 511, 502), (517, 516, 523, 520), (519, 518, 521, 522), (523, 516, 524, 525), (519, 522, 527, 526), (48, 352, 502, 500), (428, 414, 520, 523), (498, 488, 526, 527), (417, 427, 522, 521), (511, 514, 774, 771), (159, 230, 508, 504), (414, 395, 517, 520), (471, 473, 525, 524), (332, 312, 512, 513), (305, 333, 514, 515), (398, 417, 521, 518), (301, 303, 659, 654), (427, 498, 527, 522), (352, 305, 515, 502), (536, 535, 775, 777), (570, 571, 781, 780), (677, 652, 724, 727), (488, 408, 519, 526), (535, 534, 530, 531), (529, 528, 532, 533), (538, 542, 543, 539), (540, 536, 537, 541), (534, 535, 536, 540), (528, 529, 542, 538), (546, 550, 551, 547), (545, 544, 552, 553), (548, 544, 545, 549), (546, 547, 555, 554), (379, 384, 549, 545), (383, 477, 555, 547), (569, 322, 658, 657), (476, 437, 546, 554), (315, 313, 539, 543), (366, 222, 534, 540), (642, 643, 720, 721), (385, 383, 547, 551), (306, 314, 541, 537), (224, 367, 542, 529), (249, 224, 529, 533), (384, 438, 548, 549), (439, 385, 551, 550), (477, 476, 554, 555), (433, 452, 552, 544), (453, 379, 545, 553), (625, 618, 676, 677), (437, 439, 550, 546), (422, 576, 580, 493), (633, 632, 579, 580), (610, 575, 578, 612), (388, 574, 577, 459), (612, 578, 577, 611), (628, 631, 576, 569), (607, 570, 575, 610), (630, 573, 579, 632), (568, 627, 736, 711), (726, 506, 773, 790), (608, 571, 570, 607), (629, 628, 569, 572), (615, 614, 558, 559), (623, 621, 562, 564), (12, 565, 568, 59), (615, 559, 567, 626), (333, 300, 765, 766), (595, 597, 667, 679), (640, 641, 739, 723), (626, 567, 710, 735), (630, 616, 560, 573), (609, 574, 557, 606), (614, 624, 565, 558), (619, 623, 564, 561), (621, 622, 563, 562), (622, 613, 556, 563), (606, 557, 556, 613), (616, 619, 561, 560), (429, 600, 605, 499), (394, 598, 604, 478), (489, 478, 604, 605), (410, 599, 602, 469), (455, 454, 603, 602), (435, 601, 603, 454), (303, 413, 600, 595), (164, 381, 599, 581), (532, 528, 672, 673), (347, 337, 768, 745), (662, 663, 707, 713), (17, 174, 584, 583), (164, 581, 587, 175), (176, 175, 587, 590), (296, 176, 590, 586), (174, 16, 582, 584), (177, 173, 591, 588), (394, 17, 583, 598), (673, 645, 722, 737), (231, 505, 725, 696), (15, 589, 592, 233), (16, 296, 586, 582), (15, 177, 588, 589), (714, 715, 744, 751), (435, 308, 594, 601), (509, 510, 670, 669), (346, 591, 593, 349), (608, 620, 779, 783), (186, 18, 619, 616), (22, 606, 613, 20), (187, 20, 613, 622), (188, 187, 622, 621), (18, 21, 623, 619), (129, 184, 624, 614), (378, 609, 606, 22), (396, 186, 616, 630), (237, 62, 625, 627), (235, 236, 626, 617), (178, 618, 625, 62), (182, 615, 626, 236), (21, 188, 621, 623), (182, 129, 614, 615), (353, 309, 628, 629), (363, 608, 607, 304), (19, 620, 608, 363), (178, 353, 629, 618), (396, 630, 632, 485), (304, 607, 610, 432), (309, 415, 631, 628), (450, 612, 611, 451), (432, 610, 612, 450), (490, 485, 632, 633), (576, 631, 633, 580), (574, 609, 611, 577), (565, 624, 627, 568), (514, 333, 766, 774), (636, 637, 643, 642), (634, 635, 641, 640), (653, 636, 646, 655), (635, 639, 644, 641), (646, 636, 642, 645), (651, 634, 640, 652), (668, 657, 658, 648), (653, 654, 659, 638), (648, 658, 660, 647), (647, 660, 661, 649), (664, 665, 663, 662), (664, 667, 666, 665), (635, 647, 649, 639), (634, 648, 647, 635), (636, 653, 638, 637), (651, 668, 648, 634), (654, 653, 655, 656), (644, 639, 670, 650), (649, 661, 671, 669), (639, 649, 669, 670), (655, 646, 672, 674), (646, 645, 673, 672), (656, 655, 674, 675), (676, 678, 668, 651), (676, 651, 652, 677), (637, 638, 667, 664), (637, 664, 662, 643), (638, 659, 679, 667), (572, 569, 657, 668), (316, 332, 661, 660), (528, 538, 674, 672), (249, 533, 732, 702), (701, 731, 737, 722), (687, 692, 693, 688), (694, 690, 702, 701), (704, 686, 684, 685), (690, 694, 695, 691), (683, 682, 706, 689), (685, 684, 696, 697), (688, 693, 698, 681), (682, 683, 700, 699), (711, 709, 692, 687), (703, 710, 686, 704), (712, 695, 720, 713), (701, 702, 732, 731), (714, 716, 717, 715), (718, 712, 708, 719), (708, 712, 713, 707), (699, 700, 730, 729), (695, 694, 721, 720), (681, 698, 705, 680), (694, 701, 722, 721), (693, 692, 723, 739), (697, 696, 725, 726), (692, 709, 724, 723), (705, 698, 738, 733), (734, 735, 710, 703), (736, 728, 709, 711), (698, 693, 739, 738), (691, 695, 712, 718), (689, 706, 716, 714), (709, 728, 727, 724), (531, 530, 729, 730), (697, 726, 790, 788), (533, 532, 731, 732), (230, 58, 688, 681), (300, 323, 764, 765), (567, 56, 686, 710), (56, 55, 684, 686), (55, 231, 696, 684), (59, 568, 711, 687), (348, 347, 715, 717), (58, 59, 687, 688), (339, 349, 719, 708), (617, 734, 742, 743), (61, 57, 690, 691), (652, 640, 723, 724), (571, 608, 783, 781), (54, 233, 706, 682), (715, 347, 745, 744), (685, 697, 788, 787), (620, 617, 743, 779), (530, 247, 699, 729), (532, 673, 737, 731), (741, 747, 786, 787), (585, 566, 248, 750), (759, 760, 778, 777), (229, 246, 755, 227), (248, 754, 773, 772), (749, 229, 227, 740), (566, 746, 747, 741), (248, 566, 741, 754), (767, 749, 740, 752), (755, 246, 775, 776), (781, 763, 764, 780), (757, 758, 760, 759), (757, 761, 762, 758), (763, 585, 765, 764), (770, 767, 768, 769), (746, 566, 585, 763), (229, 749, 761, 757), (246, 759, 777, 775), (229, 757, 759, 246), (756, 746, 763, 781), (765, 585, 750, 766), (750, 248, 772, 771), (745, 752, 751, 744), (766, 750, 771, 774), (752, 740, 753, 751), (779, 756, 781, 783), (746, 756, 748, 747), (762, 761, 770, 782), (761, 749, 767, 770), (768, 767, 752, 745), (756, 779, 743, 748), (227, 755, 789, 784), (754, 741, 787, 788), (740, 227, 784, 753), (748, 743, 742, 785), (747, 748, 785, 786), (755, 776, 791, 789), (773, 754, 788, 790)])
_uv = me_cube.uv_layers.new(name='UVMap')
_uv.uv.foreach_set('vector', [0.803, 0.09634, 0.798, 0.07033, 0.8021, 0.07141, 0.8059, 0.09548, 0.8354, 0.09631, 0.8274, 0.0979, 0.8261, 0.0967, 0.8319, 0.09562, 0.1368, 0.9681, 0.1487, 0.9686, 0.1454, 0.9775, 0.1355, 0.9779, 0.6161, 0.6886, 0.6161, 0.7205, 0.6101, 0.7205, 0.6101, 0.6886, 0.5493, 0.1352, 0.5493, 0.1043, 0.5867, 0.1043, 0.5867, 0.1352, 0.1153, 0.3293, 0.09055, 0.3288, 0.09302, 0.3127, 0.116, 0.3129, 0.8487, 0.06485, 0.827, 0.06246, 0.8352, 0.06086, 0.8518, 0.06252, 0.04513, 0.9698, 0.06078, 0.9688, 0.06805, 0.9793, 0.05246, 0.9816, 0.5653, 0.06313, 0.5653, 0.03076, 0.592, 0.03076, 0.592, 0.06313, 0.05363, 0.1366, 0.05363, 0.1675, 0.04034, 0.1675, 0.04034, 0.1366, 0.3039, 0.3805, 0.2616, 0.3802, 0.2621, 0.3697, 0.3043, 0.3699, 0.1567, 1.004, 0.137, 1.002, 0.1456, 0.9867, 0.1658, 0.9899, 0.1213, 0.2801, 0.1495, 0.2806, 0.1503, 0.3053, 0.117, 0.3026, 0.1897, 0.94, 0.1832, 0.9715, 0.1665, 0.97, 0.1731, 0.9397, 0.04021, 0.9396, 0.05636, 0.9393, 0.06078, 0.9688, 0.04513, 0.9698, 0.8406, 0.1144, 0.838, 0.1491, 0.8344, 0.1484, 0.8376, 0.1151, 0.9453, 0.1501, 0.9491, 0.1148, 0.9535, 0.1156, 0.9489, 0.1494, 0.8317, 0.1125, 0.8551, 0.1104, 0.8578, 0.1128, 0.8406, 0.1144, 0.5942, 0.8289, 0.5942, 0.8006, 0.6002, 0.8006, 0.6002, 0.8289, 0.849, 0.1003, 0.8274, 0.0979, 0.8354, 0.09631, 0.852, 0.09793, 0.3471, 0.3587, 0.3048, 0.3585, 0.3049, 0.357, 0.3471, 0.3572, 0.798, 0.07033, 0.8285, 0.06854, 0.8271, 0.06995, 0.8021, 0.07141, 0.03676, 0.06314, 0.03676, 0.03077, 0.06894, 0.03077, 0.06894, 0.06314, 0.1851, 0.3273, 0.1894, 0.364, 0.1731, 0.3642, 0.1695, 0.3281, 0.04361, 0.3264, 0.05971, 0.3274, 0.0555, 0.3641, 0.03906, 0.3639, 0.8352, 0.06086, 0.827, 0.06246, 0.8258, 0.06124, 0.8316, 0.06017, 0.9821, 0.1504, 0.9538, 0.1523, 0.9561, 0.1503, 0.9776, 0.1493, 0.9538, 0.1523, 0.9294, 0.154, 0.927, 0.1515, 0.9453, 0.1501, 0.8315, 0.1989, 0.8548, 0.1968, 0.8575, 0.1992, 0.8403, 0.2007, 0.8881, 0.1012, 0.849, 0.1003, 0.852, 0.09793, 0.8884, 0.09873, 0.9539, 0.2356, 0.9295, 0.2372, 0.9271, 0.2348, 0.9454, 0.2334, 0.4261, 0.06313, 0.4261, 0.03076, 0.4556, 0.03076, 0.4556, 0.06313, 0.1913, 0.7782, 0.1913, 0.8125, 0.1749, 0.8125, 0.1748, 0.7782, 0.03842, 0.7783, 0.05487, 0.7782, 0.05494, 0.8125, 0.0385, 0.8125, 0.8297, 0.1507, 0.8049, 0.149, 0.8078, 0.1481, 0.8285, 0.1494, 0.9579, 0.1569, 0.988, 0.1593, 0.984, 0.1604, 0.9596, 0.159, 0.6169, 0.5955, 0.6169, 0.5617, 0.6229, 0.5617, 0.6229, 0.5955, 0.9491, 0.1148, 0.958, 0.1127, 0.9597, 0.1148, 0.9535, 0.1156, 0.8878, 0.0658, 0.8487, 0.06485, 0.8518, 0.06252, 0.8881, 0.06335, 0.3098, 0.06313, 0.3098, 0.03076, 0.343, 0.03076, 0.343, 0.06313, 0.1911, 0.6432, 0.1911, 0.6817, 0.1747, 0.6817, 0.1746, 0.6432, 0.03821, 0.6432, 0.05466, 0.6432, 0.05471, 0.6817, 0.03826, 0.6817, 0.8379, 0.2323, 0.8298, 0.2339, 0.8285, 0.2327, 0.8343, 0.2316, 0.982, 0.2337, 0.9539, 0.2356, 0.9562, 0.2335, 0.9775, 0.2325, 0.9335, 0.155, 0.9579, 0.1569, 0.949, 0.159, 0.9307, 0.1574, 0.8516, 0.1952, 0.8298, 0.1928, 0.838, 0.1912, 0.8547, 0.1929, 0.8916, 0.02788, 0.9307, 0.02851, 0.9279, 0.03094, 0.8915, 0.03034, 0.8049, 0.149, 0.8004, 0.1143, 0.8045, 0.1154, 0.8078, 0.1481, 0.178, 0.06313, 0.178, 0.03077, 0.2131, 0.03077, 0.2131, 0.06313, 0.1907, 0.4903, 0.1908, 0.531, 0.1744, 0.531, 0.1743, 0.4903, 0.03804, 0.4903, 0.05447, 0.4903, 0.05449, 0.5311, 0.03805, 0.5311, 0.6386, 0.8005, 0.6386, 0.8289, 0.6326, 0.8289, 0.6326, 0.8005, 0.6949, 0.3331, 0.6936, 0.3603, 0.686, 0.3602, 0.6873, 0.3331, 0.5942, 0.7205, 0.5942, 0.6886, 0.6002, 0.6886, 0.6002, 0.7205, 0.2979, 1.258, 0.2979, 1.263, 0.2906, 1.263, 0.2906, 1.258, 0.6161, 0.5618, 0.6161, 0.5956, 0.6101, 0.5956, 0.6101, 0.5618, 0.3731, 0.3395, 0.3726, 0.2867, 0.3761, 0.2867, 0.3765, 0.3394, 0.33, 0.2435, 0.3299, 0.2264, 0.3333, 0.2264, 0.3334, 0.2435, 0.6855, 0.3707, 0.6931, 0.3708, 0.6928, 0.3776, 0.6851, 0.3775, 0.9103, 0.9589, 0.9115, 0.9657, 0.8958, 0.9621, 0.8966, 0.9611, 0.0806, 0.9763, 0.08942, 0.977, 0.07767, 0.9852, 0.06805, 0.9793, 0.1122, 0.9776, 0.1355, 0.9779, 0.1456, 0.9867, 0.1108, 0.9878, 0.1355, 0.9779, 0.1454, 0.9775, 0.1563, 0.981, 0.1456, 0.9867, 0.1081, 1.001, 0.07618, 1.0, 0.07767, 0.9852, 0.1108, 0.9878, 0.3332, 0.2178, 0.3755, 0.2178, 0.3755, 0.2191, 0.3332, 0.2191, 0.113, 0.9676, 0.1368, 0.9681, 0.1355, 0.9779, 0.1122, 0.9776, 0.06078, 0.9688, 0.07661, 0.9678, 0.0806, 0.9763, 0.06805, 0.9793, 0.07661, 0.9678, 0.08925, 0.9675, 0.08942, 0.977, 0.0806, 0.9763, 0.1487, 0.9686, 0.1665, 0.97, 0.1563, 0.981, 0.1454, 0.9775, 0.1503, 0.3053, 0.1601, 0.3111, 0.1476, 0.3142, 0.1384, 0.3134, 0.117, 0.3026, 0.1503, 0.3053, 0.1384, 0.3134, 0.116, 0.3129, 0.07232, 0.3098, 0.08237, 0.304, 0.09302, 0.3127, 0.08336, 0.3132, 0.1707, 0.3035, 0.175, 0.309, 0.1601, 0.3111, 0.1503, 0.3053, 0.2675, 0.2431, 0.3098, 0.2434, 0.3097, 0.2449, 0.2674, 0.2446, 0.09055, 0.3288, 0.07839, 0.3284, 0.08336, 0.3132, 0.09302, 0.3127, 0.06952, 0.278, 0.08915, 0.279, 0.08237, 0.304, 0.06207, 0.3015, 0.07839, 0.3284, 0.05971, 0.3274, 0.07232, 0.3098, 0.08336, 0.3132, 0.1695, 0.3281, 0.1533, 0.3288, 0.1476, 0.3142, 0.1601, 0.3111, 0.1851, 0.3273, 0.1695, 0.3281, 0.1601, 0.3111, 0.175, 0.309, 0.2549, 0.3582, 0.2547, 0.3628, 0.2508, 0.3628, 0.251, 0.3581, 0.4494, 0.2262, 0.4495, 0.2434, 0.4455, 0.2434, 0.4454, 0.2262, 0.2553, 0.3499, 0.255, 0.3567, 0.251, 0.3566, 0.2513, 0.3498, 0.6609, 0.3834, 0.6612, 0.3786, 0.6651, 0.3787, 0.6649, 0.3834, 0.4816, 0.2647, 0.4819, 0.2475, 0.4859, 0.2475, 0.4856, 0.2647, 0.6229, 0.8005, 0.6326, 0.8005, 0.6326, 0.8289, 0.6229, 0.8289, 0.6002, 0.8006, 0.6101, 0.8006, 0.6101, 0.8289, 0.6002, 0.8289, 0.6002, 0.6886, 0.6101, 0.6886, 0.6101, 0.7205, 0.6002, 0.7205, 0.6229, 0.5617, 0.6326, 0.5617, 0.6326, 0.5955, 0.6229, 0.5955, 0.6002, 0.5618, 0.6101, 0.5618, 0.6101, 0.5956, 0.6002, 0.5956, 0.5001, 0.3622, 0.4961, 0.3622, 0.4962, 0.3607, 0.5002, 0.3607, 0.5053, 0.2975, 0.5051, 0.308, 0.5011, 0.308, 0.5013, 0.2975, 0.2307, 0.3565, 0.231, 0.3497, 0.235, 0.3497, 0.2347, 0.3565, 0.9384, 0.9725, 0.9365, 0.9654, 0.9509, 0.9675, 0.9506, 0.9687, 0.3303, 0.2763, 0.33, 0.2435, 0.3334, 0.2435, 0.3337, 0.2763, 0.6161, 0.8006, 0.6161, 0.8289, 0.6101, 0.8289, 0.6101, 0.8006, 0.298, 1.215, 0.298, 1.22, 0.2906, 1.22, 0.2906, 1.215, 0.2906, 1.235, 0.2979, 1.235, 0.2979, 1.24, 0.2906, 1.24, 0.6169, 0.8289, 0.6169, 0.8005, 0.6229, 0.8005, 0.6229, 0.8289, 0.2979, 1.263, 0.2979, 1.268, 0.2906, 1.268, 0.2906, 1.263, 0.4571, 0.2434, 0.4574, 0.2761, 0.4498, 0.2761, 0.4495, 0.2434, 0.2746, 1.243, 0.282, 1.243, 0.282, 1.248, 0.2746, 1.248, 0.2239, 0.3392, 0.225, 0.312, 0.2326, 0.3121, 0.2315, 0.3392, 0.4188, 0.3407, 0.3765, 0.3407, 0.3765, 0.3394, 0.4188, 0.3394, 0.3099, 1.266, 0.3099, 1.27, 0.3025, 1.27, 0.3025, 1.266, 0.4734, 0.2974, 0.474, 0.2647, 0.4816, 0.2647, 0.481, 0.2974, 0.2746, 1.256, 0.2791, 1.256, 0.2791, 1.263, 0.2746, 1.263, 0.2234, 0.3497, 0.2239, 0.3392, 0.2315, 0.3392, 0.231, 0.3497, 0.282, 1.228, 0.282, 1.233, 0.2746, 1.233, 0.2746, 1.228, 0.3108, 1.242, 0.318, 1.242, 0.318, 1.247, 0.3108, 1.247, 0.2906, 1.245, 0.2951, 1.245, 0.2951, 1.253, 0.2906, 1.253, 0.6024, 0.2406, 0.6023, 0.2478, 0.5983, 0.2478, 0.5985, 0.2406, 0.2979, 1.24, 0.2979, 1.245, 0.2906, 1.245, 0.2906, 1.24, 0.3025, 1.281, 0.307, 1.281, 0.307, 1.288, 0.3025, 1.288, 0.474, 0.2647, 0.4743, 0.2475, 0.4819, 0.2475, 0.4816, 0.2647, 0.6386, 0.5617, 0.6386, 0.5955, 0.6326, 0.5955, 0.6326, 0.5617, 0.5117, 0.3623, 0.5041, 0.3622, 0.5041, 0.3607, 0.5118, 0.3608, 0.3304, 0.2868, 0.3303, 0.2763, 0.3337, 0.2763, 0.3338, 0.2868, 0.457, 0.2262, 0.4571, 0.2434, 0.4495, 0.2434, 0.4494, 0.2262, 0.2746, 1.238, 0.282, 1.238, 0.282, 1.243, 0.2746, 1.243, 0.5942, 0.5956, 0.5942, 0.5618, 0.6002, 0.5618, 0.6002, 0.5956, 0.6936, 0.3603, 0.6931, 0.3708, 0.6855, 0.3707, 0.686, 0.3602, 0.298, 1.22, 0.298, 1.225, 0.2906, 1.225, 0.2906, 1.22, 0.4177, 0.2177, 0.4254, 0.2177, 0.4254, 0.219, 0.4178, 0.219, 0.6386, 0.5166, 0.6386, 0.5617, 0.6326, 0.5617, 0.6326, 0.5166, 0.05538, 0.9214, 0.07359, 0.9213, 0.07422, 0.9391, 0.05636, 0.9393, 0.1744, 0.9215, 0.1731, 0.9397, 0.1548, 0.9394, 0.156, 0.9214, 0.142, 0.9213, 0.156, 0.9214, 0.1548, 0.9394, 0.1411, 0.9392, 0.1147, 0.9212, 0.142, 0.9213, 0.1411, 0.9392, 0.1144, 0.9389, 0.07359, 0.9213, 0.08726, 0.9212, 0.08755, 0.9389, 0.07422, 0.9391, 0.5496, 0.06313, 0.5496, 0.03076, 0.5653, 0.03076, 0.5653, 0.06313, 0.1909, 0.9216, 0.1897, 0.94, 0.1731, 0.9397, 0.1744, 0.9215, 0.03903, 0.9215, 0.05538, 0.9214, 0.05636, 0.9393, 0.04021, 0.9396, 0.05471, 0.6817, 0.07311, 0.6817, 0.07327, 0.7782, 0.05487, 0.7782, 0.1747, 0.6817, 0.1748, 0.7782, 0.1564, 0.7782, 0.1563, 0.6817, 0.1422, 0.6817, 0.1563, 0.6817, 0.1564, 0.7782, 0.1424, 0.7782, 0.1147, 0.6817, 0.1422, 0.6817, 0.1424, 0.7782, 0.1149, 0.7782, 0.07311, 0.6817, 0.08696, 0.6817, 0.08712, 0.7782, 0.07327, 0.7782, 0.343, 0.06313, 0.343, 0.03076, 0.4261, 0.03076, 0.4261, 0.06313, 0.1911, 0.6817, 0.1913, 0.7782, 0.1748, 0.7782, 0.1747, 0.6817, 0.03826, 0.6817, 0.05471, 0.6817, 0.05487, 0.7782, 0.03842, 0.7783, 0.05449, 0.5311, 0.07288, 0.5311, 0.07305, 0.6432, 0.05466, 0.6432, 0.1744, 0.531, 0.1746, 0.6432, 0.1562, 0.6432, 0.156, 0.531, 0.1419, 0.531, 0.156, 0.531, 0.1562, 0.6432, 0.1421, 0.6432, 0.1144, 0.531, 0.1419, 0.531, 0.1421, 0.6432, 0.1146, 0.6432, 0.07288, 0.5311, 0.08672, 0.531, 0.0869, 0.6432, 0.07305, 0.6432, 0.2131, 0.06313, 0.2131, 0.03077, 0.3098, 0.03076, 0.3098, 0.06313, 0.1908, 0.531, 0.1911, 0.6432, 0.1746, 0.6432, 0.1744, 0.531, 0.03805, 0.5311, 0.05449, 0.5311, 0.05466, 0.6432, 0.03821, 0.6432, 0.05447, 0.436, 0.07282, 0.436, 0.07284, 0.4903, 0.05447, 0.4903, 0.1741, 0.436, 0.1743, 0.4903, 0.1559, 0.4903, 0.1558, 0.436, 0.1417, 0.436, 0.1558, 0.436, 0.1559, 0.4903, 0.1418, 0.4903, 0.1143, 0.436, 0.1417, 0.436, 0.1418, 0.4903, 0.1144, 0.4903, 0.07282, 0.436, 0.08663, 0.436, 0.08667, 0.4903, 0.07284, 0.4903, 0.1311, 0.06314, 0.1311, 0.03077, 0.178, 0.03077, 0.178, 0.06313, 0.03805, 0.436, 0.05447, 0.436, 0.05447, 0.4903, 0.03804, 0.4903, 0.4799, 0.3607, 0.4808, 0.3079, 0.4848, 0.3079, 0.4839, 0.3607, 0.4808, 0.3079, 0.481, 0.2974, 0.485, 0.2974, 0.4848, 0.3079, 0.6229, 0.7205, 0.6326, 0.7205, 0.6326, 0.8005, 0.6229, 0.8005, 0.6002, 0.7205, 0.6101, 0.7205, 0.6101, 0.8006, 0.6002, 0.8006, 0.6229, 0.5955, 0.6326, 0.5955, 0.6326, 0.6885, 0.6229, 0.6885, 0.6002, 0.5956, 0.6101, 0.5956, 0.6101, 0.6886, 0.6002, 0.6886, 0.6229, 0.5166, 0.6326, 0.5166, 0.6326, 0.5617, 0.6229, 0.5617, 0.6002, 0.5167, 0.6101, 0.5167, 0.6101, 0.5618, 0.6002, 0.5618, 0.6386, 0.5955, 0.6386, 0.6885, 0.6326, 0.6885, 0.6326, 0.5955, 0.5942, 0.6886, 0.5942, 0.5956, 0.6002, 0.5956, 0.6002, 0.6886, 0.6161, 0.5167, 0.6161, 0.5618, 0.6101, 0.5618, 0.6101, 0.5167, 0.6386, 0.7205, 0.6386, 0.8005, 0.6326, 0.8005, 0.6326, 0.7205, 0.4732, 0.3079, 0.4734, 0.2974, 0.481, 0.2974, 0.4808, 0.3079, 0.6161, 0.5956, 0.6161, 0.6886, 0.6101, 0.6886, 0.6101, 0.5956, 0.5942, 0.8006, 0.5942, 0.7205, 0.6002, 0.7205, 0.6002, 0.8006, 0.6023, 0.2478, 0.602, 0.265, 0.598, 0.265, 0.5983, 0.2478, 0.6169, 0.6885, 0.6169, 0.5955, 0.6229, 0.5955, 0.6229, 0.6885, 0.6161, 0.7205, 0.6161, 0.8006, 0.6101, 0.8006, 0.6101, 0.7205, 0.5942, 0.8705, 0.5942, 0.8289, 0.6002, 0.8289, 0.6002, 0.8705, 0.6169, 0.8005, 0.6169, 0.7205, 0.6229, 0.7205, 0.6229, 0.8005, 0.6957, 0.3172, 0.6949, 0.3331, 0.6873, 0.3331, 0.6881, 0.3171, 0.6169, 0.8704, 0.6169, 0.8289, 0.6229, 0.8289, 0.6229, 0.8704, 0.9307, 0.06684, 0.9549, 0.06878, 0.9462, 0.07087, 0.928, 0.06927, 0.928, 0.06927, 0.9462, 0.07087, 0.9432, 0.09734, 0.9249, 0.09873, 0.8372, 0.07036, 0.8545, 0.06886, 0.852, 0.09793, 0.8354, 0.09631, 0.9306, 0.1995, 0.949, 0.2011, 0.9454, 0.2334, 0.9271, 0.2348, 0.894, 0.199, 0.9306, 0.1995, 0.9271, 0.2348, 0.8908, 0.2348, 0.8403, 0.2007, 0.8575, 0.1992, 0.8546, 0.234, 0.8379, 0.2323, 0.9279, 0.03094, 0.9462, 0.03255, 0.943, 0.06195, 0.9247, 0.06335, 0.8915, 0.03034, 0.9279, 0.03094, 0.9247, 0.06335, 0.8881, 0.06335, 0.8376, 0.03201, 0.8549, 0.03052, 0.8518, 0.06252, 0.8352, 0.06086, 0.9307, 0.1574, 0.949, 0.159, 0.9454, 0.1923, 0.9271, 0.1937, 0.8941, 0.1568, 0.9307, 0.1574, 0.9271, 0.1937, 0.8908, 0.1937, 0.8404, 0.1586, 0.8577, 0.157, 0.8547, 0.1929, 0.838, 0.1912, 0.9308, 0.1132, 0.9491, 0.1148, 0.9453, 0.1501, 0.927, 0.1515, 0.8942, 0.1126, 0.9308, 0.1132, 0.927, 0.1515, 0.8908, 0.1515, 0.8406, 0.1144, 0.8578, 0.1128, 0.8547, 0.1507, 0.838, 0.1491, 0.8912, 0.06867, 0.928, 0.06927, 0.9249, 0.09873, 0.8884, 0.09873, 0.8944, 0.1102, 0.9335, 0.1107, 0.9308, 0.1132, 0.8942, 0.1126, 0.9307, 0.02851, 0.955, 0.03044, 0.9462, 0.03255, 0.9279, 0.03094, 0.8906, 0.2372, 0.8516, 0.2363, 0.8546, 0.234, 0.8908, 0.2348, 0.9878, 0.2014, 0.982, 0.2337, 0.9775, 0.2325, 0.9839, 0.2025, 0.8298, 0.2339, 0.8051, 0.2323, 0.808, 0.2314, 0.8285, 0.2327, 0.8905, 0.154, 0.8516, 0.1531, 0.8547, 0.1507, 0.8908, 0.1515, 0.9334, 0.1971, 0.9578, 0.199, 0.949, 0.2011, 0.9306, 0.1995, 0.9549, 0.06878, 0.9844, 0.07115, 0.9804, 0.0722, 0.9566, 0.07092, 0.8285, 0.06854, 0.8517, 0.06644, 0.8545, 0.06886, 0.8372, 0.07036, 0.9538, 0.1945, 0.9295, 0.1961, 0.9271, 0.1937, 0.9454, 0.1923, 0.8913, 0.06619, 0.9307, 0.06684, 0.928, 0.06927, 0.8912, 0.06867, 0.8315, 0.1567, 0.8549, 0.1546, 0.8577, 0.157, 0.8404, 0.1586, 0.8516, 0.2363, 0.8298, 0.2339, 0.8379, 0.2323, 0.8546, 0.234, 0.8942, 0.1965, 0.9334, 0.1971, 0.9306, 0.1995, 0.894, 0.199, 0.9515, 0.0995, 0.9274, 0.1012, 0.9249, 0.09873, 0.9432, 0.09734, 0.8051, 0.2323, 0.8004, 0.2006, 0.8045, 0.2017, 0.808, 0.2314, 0.8942, 0.1544, 0.9335, 0.155, 0.9307, 0.1574, 0.8941, 0.1568, 0.8516, 0.1531, 0.8297, 0.1507, 0.838, 0.1491, 0.8547, 0.1507, 0.9335, 0.1107, 0.958, 0.1127, 0.9491, 0.1148, 0.9308, 0.1132, 0.8905, 0.1961, 0.8516, 0.1952, 0.8547, 0.1929, 0.8908, 0.1937, 0.9883, 0.1151, 0.9821, 0.1504, 0.9776, 0.1493, 0.9843, 0.1162, 0.9792, 0.09761, 0.9515, 0.0995, 0.9538, 0.09748, 0.9748, 0.09651, 0.9514, 0.06413, 0.9271, 0.0658, 0.9247, 0.06335, 0.943, 0.06195, 0.8289, 0.03017, 0.8522, 0.0281, 0.8549, 0.03052, 0.8376, 0.03201, 0.8021, 0.07141, 0.8271, 0.06995, 0.8261, 0.0967, 0.8059, 0.09548, 0.8285, 0.1494, 0.8303, 0.1139, 0.8376, 0.1151, 0.8344, 0.1484, 0.8045, 0.2017, 0.8301, 0.2003, 0.8285, 0.2327, 0.808, 0.2314, 0.8285, 0.2327, 0.8301, 0.2003, 0.8373, 0.2014, 0.8343, 0.2316, 0.8021, 0.03302, 0.8275, 0.03158, 0.8258, 0.06124, 0.8054, 0.05996, 0.8045, 0.1596, 0.8302, 0.1581, 0.8285, 0.1916, 0.8079, 0.1903, 0.8045, 0.1154, 0.8303, 0.1139, 0.8285, 0.1494, 0.8078, 0.1481, 0.8258, 0.06124, 0.8275, 0.03158, 0.8346, 0.03273, 0.8316, 0.06017, 0.8261, 0.0967, 0.8271, 0.06995, 0.8343, 0.07108, 0.8319, 0.09562, 0.8285, 0.1916, 0.8302, 0.1581, 0.8374, 0.1593, 0.8343, 0.1905, 0.8404, 0.1586, 0.838, 0.1912, 0.8343, 0.1905, 0.8374, 0.1593, 0.8376, 0.03201, 0.8352, 0.06086, 0.8316, 0.06017, 0.8346, 0.03273, 0.8289, 0.03017, 0.8376, 0.03201, 0.8346, 0.03273, 0.8275, 0.03158, 0.8004, 0.1585, 0.8315, 0.1567, 0.8302, 0.1581, 0.8045, 0.1596, 0.8004, 0.2006, 0.8315, 0.1989, 0.8301, 0.2003, 0.8045, 0.2017, 0.8317, 0.1125, 0.8406, 0.1144, 0.8376, 0.1151, 0.8303, 0.1139, 0.8372, 0.07036, 0.8354, 0.09631, 0.8319, 0.09562, 0.8343, 0.07108, 0.805, 0.1912, 0.8004, 0.1585, 0.8045, 0.1596, 0.8079, 0.1903, 0.838, 0.1491, 0.8297, 0.1507, 0.8285, 0.1494, 0.8344, 0.1484, 0.8298, 0.1928, 0.805, 0.1912, 0.8079, 0.1903, 0.8285, 0.1916, 0.838, 0.1912, 0.8298, 0.1928, 0.8285, 0.1916, 0.8343, 0.1905, 0.8315, 0.1567, 0.8404, 0.1586, 0.8374, 0.1593, 0.8302, 0.1581, 0.8403, 0.2007, 0.8379, 0.2323, 0.8343, 0.2316, 0.8373, 0.2014, 0.798, 0.03192, 0.8289, 0.03017, 0.8275, 0.03158, 0.8021, 0.03302, 0.8025, 0.06082, 0.798, 0.03192, 0.8021, 0.03302, 0.8054, 0.05996, 0.827, 0.06246, 0.8025, 0.06082, 0.8054, 0.05996, 0.8258, 0.06124, 0.8315, 0.1989, 0.8403, 0.2007, 0.8373, 0.2014, 0.8301, 0.2003, 0.8285, 0.06854, 0.8372, 0.07036, 0.8343, 0.07108, 0.8271, 0.06995, 0.8004, 0.1143, 0.8317, 0.1125, 0.8303, 0.1139, 0.8045, 0.1154, 0.9804, 0.0722, 0.9748, 0.09651, 0.9538, 0.09748, 0.9566, 0.07092, 0.9839, 0.2025, 0.9775, 0.2325, 0.9562, 0.2335, 0.9595, 0.2012, 0.9808, 0.03389, 0.9749, 0.06111, 0.9536, 0.0621, 0.9567, 0.03259, 0.984, 0.1604, 0.9776, 0.1914, 0.9561, 0.1924, 0.9596, 0.159, 0.9567, 0.03259, 0.9536, 0.0621, 0.9466, 0.06127, 0.9506, 0.03333, 0.9843, 0.1162, 0.9776, 0.1493, 0.9561, 0.1503, 0.9597, 0.1148, 0.9595, 0.2012, 0.9562, 0.2335, 0.949, 0.2327, 0.9533, 0.2019, 0.9597, 0.1148, 0.9561, 0.1503, 0.9489, 0.1494, 0.9535, 0.1156, 0.9596, 0.159, 0.9561, 0.1924, 0.949, 0.1916, 0.9534, 0.1598, 0.9566, 0.07092, 0.9538, 0.09748, 0.9468, 0.09666, 0.9505, 0.07165, 0.9844, 0.07115, 0.9792, 0.09761, 0.9748, 0.09651, 0.9804, 0.0722, 0.9514, 0.06413, 0.943, 0.06195, 0.9466, 0.06127, 0.9536, 0.0621, 0.9538, 0.1945, 0.9454, 0.1923, 0.949, 0.1916, 0.9561, 0.1924, 0.943, 0.06195, 0.9462, 0.03255, 0.9506, 0.03333, 0.9466, 0.06127, 0.988, 0.1593, 0.982, 0.1925, 0.9776, 0.1914, 0.984, 0.1604, 0.9462, 0.03255, 0.955, 0.03044, 0.9567, 0.03259, 0.9506, 0.03333, 0.955, 0.03044, 0.9848, 0.03283, 0.9808, 0.03389, 0.9567, 0.03259, 0.982, 0.1925, 0.9538, 0.1945, 0.9561, 0.1924, 0.9776, 0.1914, 0.9539, 0.2356, 0.9454, 0.2334, 0.949, 0.2327, 0.9562, 0.2335, 0.9432, 0.09734, 0.9462, 0.07087, 0.9505, 0.07165, 0.9468, 0.09666, 0.9454, 0.2334, 0.949, 0.2011, 0.9533, 0.2019, 0.949, 0.2327, 0.9515, 0.0995, 0.9432, 0.09734, 0.9468, 0.09666, 0.9538, 0.09748, 0.9848, 0.03283, 0.9793, 0.06222, 0.9749, 0.06111, 0.9808, 0.03389, 0.9578, 0.199, 0.9878, 0.2014, 0.9839, 0.2025, 0.9595, 0.2012, 0.949, 0.2011, 0.9578, 0.199, 0.9595, 0.2012, 0.9533, 0.2019, 0.949, 0.159, 0.9579, 0.1569, 0.9596, 0.159, 0.9534, 0.1598, 0.9462, 0.07087, 0.9549, 0.06878, 0.9566, 0.07092, 0.9505, 0.07165, 0.9793, 0.06222, 0.9514, 0.06413, 0.9536, 0.0621, 0.9749, 0.06111, 0.958, 0.1127, 0.9883, 0.1151, 0.9843, 0.1162, 0.9597, 0.1148, 0.9538, 0.1523, 0.9453, 0.1501, 0.9489, 0.1494, 0.9561, 0.1503, 0.8549, 0.1546, 0.8942, 0.1544, 0.8941, 0.1568, 0.8577, 0.157, 0.8517, 0.06644, 0.8913, 0.06619, 0.8912, 0.06867, 0.8545, 0.06886, 0.8551, 0.1104, 0.8944, 0.1102, 0.8942, 0.1126, 0.8578, 0.1128, 0.8545, 0.06886, 0.8912, 0.06867, 0.8884, 0.09873, 0.852, 0.09793, 0.8578, 0.1128, 0.8942, 0.1126, 0.8908, 0.1515, 0.8547, 0.1507, 0.8577, 0.157, 0.8941, 0.1568, 0.8908, 0.1937, 0.8547, 0.1929, 0.8549, 0.03052, 0.8915, 0.03034, 0.8881, 0.06335, 0.8518, 0.06252, 0.8575, 0.1992, 0.894, 0.199, 0.8908, 0.2348, 0.8546, 0.234, 0.08663, 0.436, 0.1143, 0.436, 0.1144, 0.4903, 0.08667, 0.4903, 0.08672, 0.531, 0.1144, 0.531, 0.1146, 0.6432, 0.0869, 0.6432, 0.08696, 0.6817, 0.1147, 0.6817, 0.1149, 0.7782, 0.08712, 0.7782, 0.08726, 0.9212, 0.1147, 0.9212, 0.1144, 0.9389, 0.08755, 0.9389, 0.08237, 0.304, 0.117, 0.3026, 0.116, 0.3129, 0.09302, 0.3127, 0.08925, 0.9675, 0.113, 0.9676, 0.1122, 0.9776, 0.08942, 0.977, 0.08942, 0.977, 0.1122, 0.9776, 0.1108, 0.9878, 0.07767, 0.9852, 0.8548, 0.1968, 0.8942, 0.1965, 0.894, 0.199, 0.8575, 0.1992, 0.8522, 0.0281, 0.8916, 0.02788, 0.8915, 0.03034, 0.8549, 0.03052, 0.05363, 0.1054, 0.05363, 0.1366, 0.04034, 0.1366, 0.04034, 0.1054, 0.08915, 0.279, 0.1213, 0.2801, 0.117, 0.3026, 0.08237, 0.304, 0.5493, 0.1664, 0.5493, 0.1352, 0.5867, 0.1352, 0.5867, 0.1664, 0.9274, 0.1012, 0.8881, 0.1012, 0.8884, 0.09873, 0.9249, 0.09873, 0.9294, 0.154, 0.8905, 0.154, 0.8908, 0.1515, 0.927, 0.1515, 0.9295, 0.2372, 0.8906, 0.2372, 0.8908, 0.2348, 0.9271, 0.2348, 0.9295, 0.1961, 0.8905, 0.1961, 0.8908, 0.1937, 0.9271, 0.1937, 0.1311, 0.09523, 0.1311, 0.06314, 0.178, 0.06313, 0.178, 0.09523, 0.2131, 0.09523, 0.2131, 0.06313, 0.3098, 0.06313, 0.3098, 0.09523, 0.343, 0.09523, 0.343, 0.06313, 0.4261, 0.06313, 0.4261, 0.09523, 0.5496, 0.09523, 0.5496, 0.06313, 0.5653, 0.06313, 0.5653, 0.09523, 0.1397, 0.3291, 0.1153, 0.3293, 0.116, 0.3129, 0.1384, 0.3134, 0.178, 0.09523, 0.178, 0.06313, 0.2131, 0.06313, 0.2131, 0.09523, 0.3098, 0.09523, 0.3098, 0.06313, 0.343, 0.06313, 0.343, 0.09523, 0.4261, 0.09523, 0.4261, 0.06313, 0.4556, 0.06313, 0.4556, 0.09523, 0.9271, 0.0658, 0.8878, 0.0658, 0.8881, 0.06335, 0.9247, 0.06335, 0.03676, 0.09523, 0.03676, 0.06314, 0.06894, 0.06314, 0.06894, 0.09523, 0.137, 1.002, 0.1081, 1.001, 0.1108, 0.9878, 0.1456, 0.9867, 0.5653, 0.09523, 0.5653, 0.06313, 0.592, 0.06313, 0.592, 0.09523, 0.9454, 0.1923, 0.949, 0.159, 0.9534, 0.1598, 0.949, 0.1916, 0.3752, 0.1886, 0.4175, 0.1886, 0.4176, 0.2058, 0.3754, 0.2058, 0.1533, 0.3288, 0.1397, 0.3291, 0.1384, 0.3134, 0.1476, 0.3142, 0.05637, 0.3073, 0.06207, 0.3015, 0.08237, 0.304, 0.07232, 0.3098, 0.6386, 0.6885, 0.6386, 0.7205, 0.6326, 0.7205, 0.6326, 0.6885, 0.6229, 0.6885, 0.6326, 0.6885, 0.6326, 0.7205, 0.6229, 0.7205, 0.457, 0.2262, 0.4494, 0.2262, 0.4493, 0.219, 0.4569, 0.219, 0.6169, 0.7205, 0.6169, 0.6885, 0.6229, 0.6885, 0.6229, 0.7205, 0.3108, 1.22, 0.318, 1.22, 0.318, 1.224, 0.3108, 1.224, 0.2979, 1.225, 0.2979, 1.23, 0.2906, 1.23, 0.2906, 1.225, 0.5609, 0.5167, 0.5942, 0.5167, 0.5942, 0.5618, 0.5609, 0.5618, 0.8274, 0.0979, 0.803, 0.09634, 0.8059, 0.09548, 0.8261, 0.0967, 0.3921, 0.5167, 0.5276, 0.5167, 0.5276, 0.5618, 0.3921, 0.5618, 0.6612, 0.3786, 0.6535, 0.3786, 0.6536, 0.3773, 0.6612, 0.3773, 0.3921, 0.3888, 0.5276, 0.3888, 0.5276, 0.4051, 0.3921, 0.4051, 0.36, 0.1664, 0.36, 0.1352, 0.512, 0.1352, 0.512, 0.1664, 0.2728, 0.1054, 0.2728, 0.1366, 0.2354, 0.1366, 0.2354, 0.1054, 0.6719, 0.5166, 0.7052, 0.5166, 0.7052, 0.5617, 0.6719, 0.5617, 0.6719, 0.5955, 0.7052, 0.5955, 0.7052, 0.6885, 0.6719, 0.6885, 0.5609, 0.5956, 0.5609, 0.6886, 0.5276, 0.6886, 0.5276, 0.5956, 0.6719, 0.7205, 0.7052, 0.7205, 0.7052, 0.8005, 0.6719, 0.8005, 0.5609, 0.7205, 0.5609, 0.8006, 0.5276, 0.8006, 0.5276, 0.7205, 0.255, 0.3567, 0.2549, 0.3582, 0.251, 0.3581, 0.251, 0.3566, 0.674, 0.2653, 0.6715, 0.317, 0.6681, 0.317, 0.6706, 0.2653, 0.433, 0.2434, 0.4333, 0.2761, 0.4298, 0.2761, 0.4296, 0.2434, 0.5567, 0.2099, 0.599, 0.21, 0.5987, 0.2272, 0.5564, 0.2271, 0.8408, 0.4258, 0.7052, 0.4258, 0.7052, 0.4095, 0.8408, 0.4095, 0.6741, 0.2638, 0.6866, 0.2639, 0.6866, 0.2654, 0.674, 0.2653, 0.8408, 0.9701, 0.8408, 0.9745, 0.7052, 0.9745, 0.7052, 0.9701, 0.3921, 0.9746, 0.3921, 0.9701, 0.5276, 0.9701, 0.5276, 0.9746, 0.6719, 0.5617, 0.7052, 0.5617, 0.7052, 0.5955, 0.6719, 0.5955, 0.5609, 0.5618, 0.5609, 0.5956, 0.5276, 0.5956, 0.5276, 0.5618, 0.6719, 0.6885, 0.7052, 0.6885, 0.7052, 0.7205, 0.6719, 0.7205, 0.5609, 0.6886, 0.5609, 0.7205, 0.5276, 0.7205, 0.5276, 0.6886, 0.6719, 0.8005, 0.7052, 0.8005, 0.7052, 0.8289, 0.6719, 0.8289, 0.5609, 0.8006, 0.5609, 0.8289, 0.5276, 0.8289, 0.5276, 0.8006, 0.559, 0.3081, 0.558, 0.3609, 0.554, 0.3609, 0.555, 0.3081, 0.5678, 0.3322, 0.5686, 0.3163, 0.572, 0.3163, 0.5712, 0.3322, 0.3514, 0.3505, 0.3511, 0.3573, 0.3471, 0.3572, 0.3474, 0.3504, 0.4254, 0.2177, 0.4293, 0.2177, 0.4294, 0.219, 0.4254, 0.219, 0.6102, 0.4003, 0.568, 0.4, 0.5685, 0.3895, 0.6107, 0.3898, 0.3921, 0.9602, 0.5276, 0.9602, 0.5276, 0.9701, 0.3921, 0.9701, 0.8408, 0.9844, 0.7052, 0.9844, 0.7052, 0.9745, 0.8408, 0.9745, 0.2728, 0.1366, 0.2728, 0.1675, 0.2354, 0.1675, 0.2354, 0.1366, 0.5562, 0.239, 0.5985, 0.2391, 0.5985, 0.2406, 0.5562, 0.2405, 0.36, 0.1352, 0.36, 0.1043, 0.512, 0.1043, 0.512, 0.1352, 0.6719, 0.4667, 0.7052, 0.4667, 0.7052, 0.5166, 0.6719, 0.5166, 0.3921, 0.4668, 0.5276, 0.4668, 0.5276, 0.5167, 0.3921, 0.5167, 0.6708, 0.3329, 0.6695, 0.3601, 0.666, 0.3601, 0.6674, 0.3329, 0.07925, 0.09523, 0.07925, 0.06314, 0.1311, 0.06314, 0.1311, 0.09523, 0.08694, 0.3762, 0.1144, 0.3762, 0.1143, 0.436, 0.08663, 0.436, 0.6169, 0.5617, 0.6169, 0.5166, 0.6229, 0.5166, 0.6229, 0.5617, 0.4575, 0.2866, 0.4579, 0.3393, 0.4503, 0.3394, 0.4499, 0.2866, 0.5062, 0.2476, 0.5059, 0.2648, 0.5019, 0.2648, 0.5022, 0.2476, 0.4499, 0.2866, 0.4503, 0.3394, 0.4463, 0.3394, 0.4459, 0.2866, 0.03843, 0.3759, 0.05489, 0.376, 0.05447, 0.436, 0.03805, 0.436, 0.07925, 0.06314, 0.07925, 0.03077, 0.1311, 0.03077, 0.1311, 0.06314, 0.07321, 0.3761, 0.08694, 0.3762, 0.08663, 0.436, 0.07282, 0.436, 0.1144, 0.3762, 0.1416, 0.3762, 0.1417, 0.436, 0.1143, 0.436, 0.1416, 0.3762, 0.1555, 0.3761, 0.1558, 0.436, 0.1417, 0.436, 0.1737, 0.3761, 0.1741, 0.436, 0.1558, 0.436, 0.1555, 0.3761, 0.05489, 0.376, 0.07321, 0.3761, 0.07282, 0.436, 0.05447, 0.436, 0.353, 0.3128, 0.3519, 0.34, 0.3479, 0.3399, 0.3491, 0.3128, 0.5942, 0.5618, 0.5942, 0.5167, 0.6002, 0.5167, 0.6002, 0.5618, 0.5276, 0.4668, 0.5609, 0.4668, 0.5609, 0.5167, 0.5276, 0.5167, 0.2626, 0.3582, 0.2549, 0.3582, 0.255, 0.3567, 0.2626, 0.3567, 0.4498, 0.2761, 0.4499, 0.2866, 0.4459, 0.2866, 0.4458, 0.2761, 0.3101, 0.1366, 0.3101, 0.1675, 0.2728, 0.1675, 0.2728, 0.1366, 0.6525, 0.4006, 0.6102, 0.4003, 0.6107, 0.3898, 0.653, 0.3901, 0.6535, 0.3786, 0.6113, 0.3783, 0.6113, 0.377, 0.6536, 0.3773, 0.6014, 0.2978, 0.6012, 0.3082, 0.5972, 0.3082, 0.5974, 0.2977, 0.4328, 0.2262, 0.433, 0.2434, 0.4296, 0.2434, 0.4294, 0.2262, 0.3137, 0.2449, 0.3115, 0.2966, 0.3075, 0.2966, 0.3097, 0.2449, 0.5942, 0.8006, 0.5942, 0.8289, 0.5609, 0.8289, 0.5609, 0.8006, 0.6386, 0.8005, 0.6719, 0.8005, 0.6719, 0.8289, 0.6386, 0.8289, 0.5942, 0.6886, 0.5942, 0.7205, 0.5609, 0.7205, 0.5609, 0.6886, 0.6386, 0.6885, 0.6719, 0.6885, 0.6719, 0.7205, 0.6386, 0.7205, 0.5942, 0.5618, 0.5942, 0.5956, 0.5609, 0.5956, 0.5609, 0.5618, 0.6386, 0.5617, 0.6719, 0.5617, 0.6719, 0.5955, 0.6386, 0.5955, 0.3299, 0.2264, 0.3298, 0.2191, 0.3332, 0.2191, 0.3333, 0.2264, 0.5145, 0.2098, 0.5567, 0.2099, 0.5564, 0.2271, 0.5142, 0.227, 0.6715, 0.317, 0.6708, 0.3329, 0.6674, 0.3329, 0.6681, 0.317, 0.4333, 0.2761, 0.4333, 0.2866, 0.4299, 0.2866, 0.4298, 0.2761, 0.554, 0.3624, 0.5117, 0.3623, 0.5118, 0.3608, 0.554, 0.3609, 0.5942, 0.7205, 0.5942, 0.8006, 0.5609, 0.8006, 0.5609, 0.7205, 0.6386, 0.7205, 0.6719, 0.7205, 0.6719, 0.8005, 0.6386, 0.8005, 0.5942, 0.5956, 0.5942, 0.6886, 0.5609, 0.6886, 0.5609, 0.5956, 0.6386, 0.5955, 0.6719, 0.5955, 0.6719, 0.6885, 0.6386, 0.6885, 0.6386, 0.5166, 0.6719, 0.5166, 0.6719, 0.5617, 0.6386, 0.5617, 0.3101, 0.1054, 0.3101, 0.1366, 0.2728, 0.1366, 0.2728, 0.1054, 0.2519, 0.243, 0.2559, 0.243, 0.2558, 0.2446, 0.2519, 0.2445, 0.5276, 0.5167, 0.5609, 0.5167, 0.5609, 0.5618, 0.5276, 0.5618, 0.333, 0.1887, 0.3752, 0.1886, 0.3754, 0.2058, 0.3331, 0.2059, 0.512, 0.1664, 0.512, 0.1352, 0.5493, 0.1352, 0.5493, 0.1664, 0.2396, 0.2429, 0.2519, 0.243, 0.2519, 0.2445, 0.2395, 0.2445, 0.3043, 0.3699, 0.2621, 0.3697, 0.2624, 0.3629, 0.3046, 0.3632, 0.9673, 0.9646, 0.9706, 0.9655, 0.9581, 0.968, 0.9579, 0.9677, 0.3761, 0.288, 0.3338, 0.288, 0.3338, 0.2868, 0.3761, 0.2867, 0.3461, 0.3807, 0.3039, 0.3805, 0.3043, 0.3699, 0.3466, 0.3702, 0.512, 0.1352, 0.512, 0.1043, 0.5493, 0.1043, 0.5493, 0.1352, 0.9168, 0.9471, 0.9103, 0.9589, 0.9068, 0.9579, 0.9129, 0.9469, 0.1737, 0.3761, 0.1901, 0.376, 0.1905, 0.436, 0.1741, 0.436, 0.3169, 0.1352, 0.3169, 0.1043, 0.3302, 0.1043, 0.3302, 0.1352, 0.07618, 1.0, 0.05952, 1.0, 0.05693, 0.987, 0.07767, 0.9852, 0.1665, 0.97, 0.1832, 0.9715, 0.1727, 0.9839, 0.1563, 0.981, 0.1456, 0.9867, 0.1563, 0.981, 0.1727, 0.9839, 0.1658, 0.9899, 0.06805, 0.9793, 0.07767, 0.9852, 0.05693, 0.987, 0.05246, 0.9816, 0.05971, 0.3274, 0.04361, 0.3264, 0.05637, 0.3073, 0.07232, 0.3098, 0.3169, 0.1664, 0.3169, 0.1352, 0.3302, 0.1352, 0.3302, 0.1664, 0.1495, 0.2806, 0.1662, 0.2803, 0.1707, 0.3035, 0.1503, 0.3053, 0.1741, 0.436, 0.1905, 0.436, 0.1907, 0.4903, 0.1743, 0.4903, 0.9854, 0.3085, 0.9836, 0.3181, 0.9668, 0.3155, 0.9663, 0.3147, 0.08341, 0.1054, 0.08341, 0.1366, 0.05363, 0.1366, 0.05363, 0.1054, 0.8763, 0.958, 0.8711, 0.9471, 0.8747, 0.947, 0.8793, 0.9572, 0.8712, 0.491, 0.8707, 0.4364, 0.8747, 0.4364, 0.8752, 0.491, 0.9365, 0.9654, 0.9305, 0.9539, 0.9341, 0.9538, 0.9394, 0.9645, 0.9152, 0.7544, 0.9161, 0.7888, 0.9122, 0.7888, 0.9112, 0.7544, 0.5564, 0.2271, 0.5987, 0.2272, 0.5986, 0.2344, 0.5563, 0.2343, 0.8713, 0.6262, 0.873, 0.5321, 0.8771, 0.532, 0.8754, 0.6262, 0.9378, 0.6737, 0.9395, 0.6346, 0.9434, 0.6346, 0.9417, 0.6737, 0.9871, 0.447, 0.9855, 0.5018, 0.9818, 0.5018, 0.9834, 0.447, 0.8756, 0.2837, 0.9105, 0.2838, 0.9102, 0.3016, 0.8753, 0.3016, 0.3331, 0.2059, 0.3754, 0.2058, 0.3754, 0.213, 0.3332, 0.2131, 0.8701, 0.364, 0.8699, 0.3268, 0.8737, 0.3269, 0.874, 0.364, 0.9828, 0.543, 0.9819, 0.6347, 0.9779, 0.6347, 0.9788, 0.543, 0.9171, 0.8982, 0.9173, 0.9164, 0.9134, 0.9164, 0.9132, 0.8982, 0.9901, 0.3371, 0.9891, 0.3743, 0.9854, 0.3743, 0.9865, 0.3372, 0.9145, 0.6263, 0.9155, 0.6651, 0.9115, 0.6651, 0.9104, 0.6263, 0.9395, 0.5016, 0.9408, 0.4468, 0.9446, 0.4469, 0.9433, 0.5016, 0.873, 0.5321, 0.8712, 0.491, 0.8752, 0.491, 0.8771, 0.532, 0.9305, 0.9539, 0.9307, 0.9231, 0.9344, 0.9232, 0.9341, 0.9538, 0.8701, 0.7544, 0.8706, 0.6651, 0.8746, 0.6651, 0.8742, 0.7544, 0.9361, 0.7606, 0.9378, 0.6737, 0.9417, 0.6737, 0.94, 0.7606, 0.9742, 0.9825, 0.9399, 0.9832, 0.9384, 0.9725, 0.9727, 0.9718, 0.08341, 0.1366, 0.08341, 0.1675, 0.05363, 0.1675, 0.05363, 0.1366, 0.8711, 0.9471, 0.8707, 0.9165, 0.8746, 0.9165, 0.8747, 0.947, 0.7052, 0.9601, 0.8408, 0.9601, 0.8408, 0.9701, 0.7052, 0.9701, 0.2354, 0.1366, 0.2354, 0.1675, 0.08341, 0.1675, 0.08341, 0.1366, 0.5276, 0.9846, 0.3921, 0.9846, 0.3921, 0.9746, 0.5276, 0.9746, 0.5276, 0.9345, 0.5276, 0.9602, 0.3921, 0.9602, 0.3921, 0.9345, 0.7052, 0.9344, 0.8408, 0.9344, 0.8408, 0.9601, 0.7052, 0.9601, 0.5276, 0.4259, 0.5276, 0.4568, 0.3921, 0.4568, 0.3921, 0.4259, 0.7052, 0.4258, 0.8408, 0.4258, 0.8408, 0.4568, 0.7052, 0.4568, 0.5276, 0.8006, 0.5276, 0.8289, 0.3921, 0.8289, 0.3921, 0.8006, 0.7052, 0.8005, 0.8408, 0.8005, 0.8408, 0.8289, 0.7052, 0.8289, 0.5276, 0.6886, 0.5276, 0.7205, 0.3921, 0.7205, 0.3921, 0.6886, 0.7052, 0.6885, 0.8408, 0.6885, 0.8408, 0.7205, 0.7052, 0.7205, 0.5276, 0.5618, 0.5276, 0.5956, 0.3921, 0.5956, 0.3921, 0.5618, 0.7052, 0.5617, 0.8408, 0.5617, 0.8408, 0.5955, 0.7052, 0.5955, 0.5276, 0.4051, 0.5276, 0.4096, 0.3921, 0.4096, 0.3921, 0.4051, 0.7052, 0.3888, 0.8407, 0.3888, 0.8408, 0.4051, 0.7052, 0.4051, 0.5276, 0.4259, 0.3921, 0.4259, 0.3921, 0.4096, 0.5276, 0.4096, 0.5276, 0.9194, 0.5276, 0.9345, 0.3921, 0.9345, 0.3921, 0.9194, 0.7052, 0.9193, 0.8408, 0.9193, 0.8408, 0.9344, 0.7052, 0.9344, 0.5276, 0.7205, 0.5276, 0.8006, 0.3921, 0.8006, 0.3921, 0.7205, 0.7052, 0.7205, 0.8408, 0.7205, 0.8408, 0.8005, 0.7052, 0.8005, 0.5276, 0.5956, 0.5276, 0.6886, 0.3921, 0.6886, 0.3921, 0.5956, 0.7052, 0.5955, 0.8408, 0.5955, 0.8408, 0.6885, 0.7052, 0.6885, 0.7052, 0.5166, 0.8408, 0.5166, 0.8408, 0.5617, 0.7052, 0.5617, 0.2354, 0.1054, 0.2354, 0.1366, 0.08341, 0.1366, 0.08341, 0.1054, 0.7052, 0.4095, 0.7052, 0.4051, 0.8408, 0.4051, 0.8408, 0.4095, 0.7052, 0.4667, 0.8408, 0.4667, 0.8408, 0.5166, 0.7052, 0.5166, 0.9403, 0.5429, 0.9395, 0.5016, 0.9433, 0.5016, 0.9443, 0.5429, 0.3302, 0.1352, 0.3302, 0.1043, 0.36, 0.1043, 0.36, 0.1352, 0.9111, 0.978, 0.8715, 0.9778, 0.8719, 0.9655, 0.9115, 0.9657, 0.9888, 0.3863, 0.9871, 0.447, 0.9834, 0.447, 0.985, 0.3863, 0.3466, 0.3702, 0.3043, 0.3699, 0.3046, 0.3632, 0.3469, 0.3634, 0.2558, 0.3394, 0.2553, 0.3499, 0.2513, 0.3498, 0.2518, 0.3393, 0.9173, 0.9164, 0.9168, 0.9471, 0.9129, 0.9469, 0.9134, 0.9164, 0.3302, 0.1664, 0.3302, 0.1352, 0.36, 0.1352, 0.36, 0.1664, 0.9305, 0.2916, 0.9713, 0.2877, 0.9854, 0.3085, 0.9445, 0.3125, 0.9855, 0.5018, 0.9828, 0.543, 0.9788, 0.543, 0.9818, 0.5018, 0.9788, 0.543, 0.9779, 0.6347, 0.9434, 0.6346, 0.9443, 0.5429, 0.978, 0.6738, 0.9766, 0.7607, 0.94, 0.7606, 0.9417, 0.6737, 0.9738, 0.9051, 0.9734, 0.9233, 0.9344, 0.9232, 0.935, 0.9049, 0.9865, 0.3372, 0.947, 0.3368, 0.9518, 0.3191, 0.9803, 0.3191, 0.9818, 0.5018, 0.9788, 0.543, 0.9443, 0.5429, 0.9433, 0.5016, 0.9779, 0.6347, 0.978, 0.6738, 0.9417, 0.6737, 0.9434, 0.6346, 0.9766, 0.7607, 0.9766, 0.7953, 0.9381, 0.7952, 0.94, 0.7606, 0.9865, 0.3372, 0.9854, 0.3743, 0.9465, 0.3741, 0.947, 0.3368, 0.9734, 0.9233, 0.9724, 0.954, 0.9341, 0.9538, 0.9344, 0.9232, 0.9462, 0.3862, 0.985, 0.3863, 0.9834, 0.447, 0.9446, 0.4469, 0.9341, 0.9538, 0.9724, 0.954, 0.9673, 0.9646, 0.9394, 0.9645, 0.9446, 0.4469, 0.9834, 0.447, 0.9818, 0.5018, 0.9433, 0.5016, 0.9329, 0.8455, 0.9344, 0.7951, 0.9381, 0.7952, 0.9367, 0.8455, 0.976, 0.9541, 0.9706, 0.9655, 0.9673, 0.9646, 0.9724, 0.954, 0.9805, 0.7607, 0.9804, 0.7953, 0.9766, 0.7953, 0.9766, 0.7607, 0.9434, 0.3367, 0.9486, 0.3184, 0.9518, 0.3191, 0.947, 0.3368, 0.9836, 0.3181, 0.9901, 0.3371, 0.9865, 0.3372, 0.9803, 0.3191, 0.9344, 0.7951, 0.9361, 0.7606, 0.94, 0.7606, 0.9381, 0.7952, 0.9775, 0.9051, 0.9771, 0.9234, 0.9734, 0.9233, 0.9738, 0.9051, 0.9819, 0.6347, 0.9819, 0.6738, 0.978, 0.6738, 0.9779, 0.6347, 0.4328, 0.219, 0.4328, 0.2262, 0.4294, 0.2262, 0.4294, 0.219, 0.9395, 0.6346, 0.9403, 0.5429, 0.9443, 0.5429, 0.9434, 0.6346, 0.9427, 0.3741, 0.9434, 0.3367, 0.947, 0.3368, 0.9465, 0.3741, 0.9771, 0.9234, 0.976, 0.9541, 0.9724, 0.954, 0.9734, 0.9233, 0.9424, 0.3862, 0.9427, 0.3741, 0.9465, 0.3741, 0.9462, 0.3862, 0.9819, 0.6738, 0.9805, 0.7607, 0.9766, 0.7607, 0.978, 0.6738, 0.8742, 0.376, 0.9128, 0.3759, 0.9133, 0.4364, 0.8747, 0.4364, 0.8747, 0.4364, 0.9133, 0.4364, 0.9136, 0.491, 0.8752, 0.491, 0.8771, 0.532, 0.9121, 0.5321, 0.9104, 0.6263, 0.8754, 0.6262, 0.8746, 0.6651, 0.9115, 0.6651, 0.9112, 0.7544, 0.8742, 0.7544, 0.8745, 0.8983, 0.9132, 0.8982, 0.9134, 0.9164, 0.8746, 0.9165, 0.8752, 0.491, 0.9136, 0.491, 0.9121, 0.5321, 0.8771, 0.532, 0.8754, 0.6262, 0.9104, 0.6263, 0.9115, 0.6651, 0.8746, 0.6651, 0.8742, 0.7544, 0.9112, 0.7544, 0.9122, 0.7888, 0.8737, 0.7889, 0.8737, 0.3269, 0.9131, 0.3268, 0.9128, 0.3639, 0.874, 0.364, 0.8746, 0.9165, 0.9134, 0.9164, 0.9129, 0.9469, 0.8747, 0.947, 0.8747, 0.947, 0.9129, 0.9469, 0.9068, 0.9579, 0.8793, 0.9572, 0.9131, 0.3268, 0.8737, 0.3269, 0.88, 0.3088, 0.9081, 0.3095, 0.9172, 0.4364, 0.9175, 0.491, 0.9136, 0.491, 0.9133, 0.4364, 0.8698, 0.7889, 0.8701, 0.7544, 0.8742, 0.7544, 0.8737, 0.7889, 0.9365, 0.9654, 0.9394, 0.9645, 0.9513, 0.9672, 0.9509, 0.9675, 0.9162, 0.5321, 0.9145, 0.6263, 0.9104, 0.6263, 0.9121, 0.5321, 0.9169, 0.3267, 0.9167, 0.3639, 0.9128, 0.3639, 0.9131, 0.3268, 0.9113, 0.3087, 0.9169, 0.3267, 0.9131, 0.3268, 0.9081, 0.3095, 0.9168, 0.3759, 0.9172, 0.4364, 0.9133, 0.4364, 0.9128, 0.3759, 0.8702, 0.8391, 0.8698, 0.7889, 0.8737, 0.7889, 0.8741, 0.8391, 0.8699, 0.3268, 0.8765, 0.3079, 0.88, 0.3088, 0.8737, 0.3269, 0.8706, 0.6651, 0.8713, 0.6262, 0.8754, 0.6262, 0.8746, 0.6651, 0.9803, 0.3191, 0.9518, 0.3191, 0.9608, 0.3161, 0.9666, 0.3158, 0.8702, 0.376, 0.8701, 0.364, 0.874, 0.364, 0.8742, 0.376, 0.9175, 0.491, 0.9162, 0.5321, 0.9121, 0.5321, 0.9136, 0.491, 0.9155, 0.6651, 0.9152, 0.7544, 0.9112, 0.7544, 0.9115, 0.6651, 0.6111, 0.383, 0.6113, 0.3783, 0.6535, 0.3786, 0.6533, 0.3833, 0.3048, 0.3585, 0.3046, 0.3632, 0.2624, 0.3629, 0.2626, 0.3582, 0.6533, 0.3833, 0.6535, 0.3786, 0.6612, 0.3786, 0.6609, 0.3834, 0.2626, 0.3582, 0.2624, 0.3629, 0.2547, 0.3628, 0.2549, 0.3582, 0.3471, 0.3587, 0.3469, 0.3634, 0.3046, 0.3632, 0.3048, 0.3585, 0.5688, 0.3827, 0.569, 0.378, 0.6113, 0.3783, 0.6111, 0.383, 0.9506, 0.9687, 0.9509, 0.9675, 0.9581, 0.968, 0.9576, 0.969, 0.8966, 0.9611, 0.8958, 0.9621, 0.8894, 0.9616, 0.8894, 0.9604, 0.9581, 0.968, 0.9509, 0.9675, 0.9513, 0.9672, 0.9579, 0.9677, 0.8966, 0.9611, 0.8894, 0.9604, 0.8898, 0.9601, 0.8964, 0.9607, 0.653, 0.3901, 0.6107, 0.3898, 0.6111, 0.383, 0.6533, 0.3833, 0.9706, 0.9655, 0.9727, 0.9718, 0.9576, 0.969, 0.9581, 0.968, 0.8793, 0.9572, 0.9068, 0.9579, 0.8964, 0.9607, 0.8898, 0.9601, 0.8719, 0.9655, 0.8763, 0.958, 0.8894, 0.9604, 0.8894, 0.9616, 0.6113, 0.3783, 0.569, 0.378, 0.5691, 0.3767, 0.6113, 0.377, 0.2234, 0.3497, 0.231, 0.3497, 0.2307, 0.3565, 0.2231, 0.3565, 0.9727, 0.9718, 0.9384, 0.9725, 0.9506, 0.9687, 0.9576, 0.969, 0.9394, 0.9645, 0.9673, 0.9646, 0.9579, 0.9677, 0.9513, 0.9672, 0.365, 0.3589, 0.3648, 0.3635, 0.3469, 0.3634, 0.3471, 0.3587, 0.5509, 0.3826, 0.5511, 0.3779, 0.569, 0.378, 0.5688, 0.3827, 0.9115, 0.9657, 0.8719, 0.9655, 0.8894, 0.9616, 0.8958, 0.9621, 0.602, 0.265, 0.6014, 0.2978, 0.5974, 0.2977, 0.598, 0.265, 0.8763, 0.958, 0.8793, 0.9572, 0.8898, 0.9601, 0.8894, 0.9604, 0.6107, 0.3898, 0.5685, 0.3895, 0.5688, 0.3827, 0.6111, 0.383, 0.3755, 0.2178, 0.4177, 0.2177, 0.4178, 0.219, 0.3755, 0.2191, 0.5721, 0.315, 0.6143, 0.3153, 0.6143, 0.3166, 0.572, 0.3163, 0.2598, 0.2446, 0.2576, 0.2963, 0.2536, 0.2963, 0.2558, 0.2446, 0.9068, 0.9579, 0.9103, 0.9589, 0.8966, 0.9611, 0.8964, 0.9607, 0.4177, 0.2177, 0.4177, 0.213, 0.4253, 0.213, 0.4254, 0.2177, 0.514, 0.2342, 0.514, 0.2389, 0.5063, 0.2389, 0.5064, 0.2342, 0.5562, 0.239, 0.5563, 0.2343, 0.5986, 0.2344, 0.5985, 0.2391, 0.3754, 0.213, 0.3755, 0.2178, 0.3332, 0.2178, 0.3332, 0.2131, 0.4177, 0.213, 0.4177, 0.2177, 0.3755, 0.2178, 0.3754, 0.213, 0.514, 0.2389, 0.514, 0.2342, 0.5563, 0.2343, 0.5562, 0.239, 0.8903, 0.3056, 0.8909, 0.3047, 0.897, 0.3052, 0.8965, 0.3062, 0.9606, 0.3158, 0.9668, 0.3155, 0.9666, 0.3158, 0.9608, 0.3161, 0.9663, 0.3147, 0.9668, 0.3155, 0.9606, 0.3158, 0.9607, 0.3148, 0.8903, 0.3056, 0.8965, 0.3062, 0.8962, 0.3065, 0.8904, 0.3059, 0.9486, 0.3184, 0.9445, 0.3125, 0.9607, 0.3148, 0.9606, 0.3158, 0.9113, 0.3087, 0.9081, 0.3095, 0.8962, 0.3065, 0.8965, 0.3062, 0.3537, 0.2969, 0.353, 0.3128, 0.3491, 0.3128, 0.3497, 0.2969, 0.88, 0.3088, 0.8765, 0.3079, 0.8903, 0.3056, 0.8904, 0.3059, 0.6176, 0.2345, 0.6175, 0.2392, 0.5985, 0.2391, 0.5986, 0.2344, 0.3754, 0.2058, 0.4176, 0.2058, 0.4177, 0.213, 0.3754, 0.213, 0.5059, 0.2648, 0.5053, 0.2975, 0.5013, 0.2975, 0.5019, 0.2648, 0.9102, 0.3016, 0.9113, 0.3087, 0.8965, 0.3062, 0.897, 0.3052, 0.3142, 0.2179, 0.3142, 0.2131, 0.3332, 0.2131, 0.3332, 0.2178, 0.5142, 0.227, 0.5564, 0.2271, 0.5563, 0.2343, 0.514, 0.2342, 0.4819, 0.2475, 0.4743, 0.2475, 0.4744, 0.2403, 0.482, 0.2403, 0.9445, 0.3125, 0.9854, 0.3085, 0.9663, 0.3147, 0.9607, 0.3148, 0.8753, 0.3016, 0.9102, 0.3016, 0.897, 0.3052, 0.8909, 0.3047, 0.9081, 0.3095, 0.88, 0.3088, 0.8904, 0.3059, 0.8962, 0.3065, 0.9836, 0.3181, 0.9803, 0.3191, 0.9666, 0.3158, 0.9668, 0.3155, 0.9518, 0.3191, 0.9486, 0.3184, 0.9606, 0.3158, 0.9608, 0.3161, 0.2599, 0.2431, 0.2675, 0.2431, 0.2674, 0.2446, 0.2598, 0.2446, 0.8765, 0.3079, 0.8753, 0.3016, 0.8909, 0.3047, 0.8903, 0.3056, 0.8707, 0.9165, 0.8706, 0.8983, 0.8745, 0.8983, 0.8746, 0.9165, 0.8741, 0.8391, 0.9126, 0.839, 0.9132, 0.8982, 0.8745, 0.8983, 0.9791, 0.8457, 0.9775, 0.9051, 0.9738, 0.9051, 0.9754, 0.8457, 0.9307, 0.9231, 0.9313, 0.9049, 0.935, 0.9049, 0.9344, 0.9232, 0.9754, 0.8457, 0.9738, 0.9051, 0.935, 0.9049, 0.9367, 0.8455, 0.7052, 0.8704, 0.8408, 0.8704, 0.8408, 0.9193, 0.7052, 0.9193, 0.5276, 0.8705, 0.5276, 0.9194, 0.3921, 0.9194, 0.3921, 0.8705, 0.9166, 0.839, 0.9171, 0.8982, 0.9132, 0.8982, 0.9126, 0.839, 0.2333, 0.2961, 0.2356, 0.2444, 0.2395, 0.2445, 0.2373, 0.2962, 0.6651, 0.3787, 0.6612, 0.3786, 0.6612, 0.3773, 0.6652, 0.3774, 0.5609, 0.8705, 0.5609, 0.9194, 0.5276, 0.9194, 0.5276, 0.8705, 0.6719, 0.8704, 0.7052, 0.8704, 0.7052, 0.9193, 0.6719, 0.9193, 0.4988, 0.09523, 0.4988, 0.06313, 0.5496, 0.06313, 0.5496, 0.09523, 0.08723, 0.8625, 0.1149, 0.8625, 0.1147, 0.9212, 0.08726, 0.9212, 0.225, 0.312, 0.2257, 0.2961, 0.2333, 0.2961, 0.2326, 0.3121, 0.6982, 0.2655, 0.6957, 0.3172, 0.6881, 0.3171, 0.6906, 0.2654, 0.566, 0.3699, 0.5665, 0.3594, 0.5699, 0.3594, 0.5694, 0.3699, 0.5972, 0.3097, 0.5549, 0.3096, 0.555, 0.3081, 0.5972, 0.3082, 0.2569, 0.3122, 0.2558, 0.3394, 0.2518, 0.3393, 0.2529, 0.3122, 0.6906, 0.2654, 0.6881, 0.3171, 0.6841, 0.3171, 0.6866, 0.2654, 0.03862, 0.8626, 0.05505, 0.8625, 0.05538, 0.9214, 0.03903, 0.9215, 0.1913, 0.8625, 0.1909, 0.9216, 0.1744, 0.9215, 0.1749, 0.8625, 0.4988, 0.06313, 0.4988, 0.03076, 0.5496, 0.03076, 0.5496, 0.06313, 0.07341, 0.8625, 0.08723, 0.8625, 0.08726, 0.9212, 0.07359, 0.9213, 0.1149, 0.8625, 0.1424, 0.8625, 0.142, 0.9213, 0.1147, 0.9212, 0.1424, 0.8625, 0.1565, 0.8625, 0.156, 0.9214, 0.142, 0.9213, 0.1749, 0.8625, 0.1744, 0.9215, 0.156, 0.9214, 0.1565, 0.8625, 0.05505, 0.8625, 0.07341, 0.8625, 0.07359, 0.9213, 0.05538, 0.9214, 0.8707, 0.4364, 0.8702, 0.376, 0.8742, 0.376, 0.8747, 0.4364, 0.9167, 0.3639, 0.9168, 0.3759, 0.9128, 0.3759, 0.9128, 0.3639, 0.874, 0.364, 0.9128, 0.3639, 0.9128, 0.3759, 0.8742, 0.376, 0.9408, 0.4468, 0.9424, 0.3862, 0.9462, 0.3862, 0.9446, 0.4469, 0.9465, 0.3741, 0.9854, 0.3743, 0.985, 0.3863, 0.9462, 0.3862, 0.9891, 0.3743, 0.9888, 0.3863, 0.985, 0.3863, 0.9854, 0.3743, 0.7052, 0.4568, 0.8408, 0.4568, 0.8408, 0.4667, 0.7052, 0.4667, 0.1731, 0.3642, 0.1894, 0.364, 0.1901, 0.376, 0.1737, 0.3761, 0.5063, 0.2389, 0.514, 0.2389, 0.5139, 0.2404, 0.5063, 0.2404, 0.4264, 0.3407, 0.4188, 0.3407, 0.4188, 0.3394, 0.4264, 0.3394, 0.5051, 0.308, 0.5041, 0.3607, 0.5002, 0.3607, 0.5011, 0.308, 0.0555, 0.3641, 0.07374, 0.3643, 0.07321, 0.3761, 0.05489, 0.376, 0.1731, 0.3642, 0.1737, 0.3761, 0.1555, 0.3761, 0.1551, 0.3644, 0.1414, 0.3645, 0.1551, 0.3644, 0.1555, 0.3761, 0.1416, 0.3762, 0.1145, 0.3645, 0.1414, 0.3645, 0.1416, 0.3762, 0.1144, 0.3762, 0.07374, 0.3643, 0.0873, 0.3644, 0.08694, 0.3762, 0.07321, 0.3761, 0.06894, 0.06314, 0.06894, 0.03077, 0.07925, 0.03077, 0.07925, 0.06314, 0.03906, 0.3639, 0.0555, 0.3641, 0.05489, 0.376, 0.03843, 0.3759, 0.5063, 0.2404, 0.5062, 0.2476, 0.5022, 0.2476, 0.5023, 0.2404, 0.6855, 0.3707, 0.6851, 0.3775, 0.6811, 0.3775, 0.6815, 0.3707, 0.4574, 0.2761, 0.4575, 0.2866, 0.4499, 0.2866, 0.4498, 0.2761, 0.0873, 0.3644, 0.1145, 0.3645, 0.1144, 0.3762, 0.08694, 0.3762, 0.06894, 0.09523, 0.06894, 0.06314, 0.07925, 0.06314, 0.07925, 0.09523, 0.4333, 0.2866, 0.4338, 0.3394, 0.4304, 0.3394, 0.4299, 0.2866, 0.3921, 0.4568, 0.5276, 0.4568, 0.5276, 0.4668, 0.3921, 0.4668, 0.3048, 0.3585, 0.2626, 0.3582, 0.2626, 0.3567, 0.3049, 0.357, 0.4723, 0.3607, 0.4732, 0.3079, 0.4808, 0.3079, 0.4799, 0.3607, 0.6168, 0.2636, 0.6591, 0.2639, 0.659, 0.2652, 0.6168, 0.2649, 0.05494, 0.8125, 0.07333, 0.8125, 0.07341, 0.8625, 0.05505, 0.8625, 0.1749, 0.8125, 0.1749, 0.8625, 0.1565, 0.8625, 0.1565, 0.8125, 0.1424, 0.8125, 0.1565, 0.8125, 0.1565, 0.8625, 0.1424, 0.8625, 0.1149, 0.8125, 0.1424, 0.8125, 0.1424, 0.8625, 0.1149, 0.8625, 0.07333, 0.8125, 0.08717, 0.8125, 0.08723, 0.8625, 0.07341, 0.8625, 0.4556, 0.06313, 0.4556, 0.03076, 0.4988, 0.03076, 0.4988, 0.06313, 0.1913, 0.8125, 0.1913, 0.8625, 0.1749, 0.8625, 0.1749, 0.8125, 0.0385, 0.8125, 0.05494, 0.8125, 0.05505, 0.8625, 0.03862, 0.8626, 0.6229, 0.8289, 0.6326, 0.8289, 0.6326, 0.8704, 0.6229, 0.8704, 0.6002, 0.8289, 0.6101, 0.8289, 0.6101, 0.8705, 0.6002, 0.8705, 0.6386, 0.8289, 0.6386, 0.8704, 0.6326, 0.8704, 0.6326, 0.8289, 0.6161, 0.8289, 0.6161, 0.8705, 0.6101, 0.8705, 0.6101, 0.8289, 0.08717, 0.8125, 0.1149, 0.8125, 0.1149, 0.8625, 0.08723, 0.8625, 0.4556, 0.09523, 0.4556, 0.06313, 0.4988, 0.06313, 0.4988, 0.09523, 0.6719, 0.8289, 0.7052, 0.8289, 0.7052, 0.8704, 0.6719, 0.8704, 0.5609, 0.8289, 0.5609, 0.8705, 0.5276, 0.8705, 0.5276, 0.8289, 0.5942, 0.8289, 0.5942, 0.8705, 0.5609, 0.8705, 0.5609, 0.8289, 0.6386, 0.8289, 0.6719, 0.8289, 0.6719, 0.8704, 0.6386, 0.8704, 0.9161, 0.7888, 0.9166, 0.839, 0.9126, 0.839, 0.9122, 0.7888, 0.5276, 0.8289, 0.5276, 0.8705, 0.3921, 0.8705, 0.3921, 0.8289, 0.7052, 0.8289, 0.8408, 0.8289, 0.8408, 0.8704, 0.7052, 0.8704, 0.9766, 0.7953, 0.9754, 0.8457, 0.9367, 0.8455, 0.9381, 0.7952, 0.9804, 0.7953, 0.9791, 0.8457, 0.9754, 0.8457, 0.9766, 0.7953, 0.8737, 0.7889, 0.9122, 0.7888, 0.9126, 0.839, 0.8741, 0.8391, 0.8706, 0.8983, 0.8702, 0.8391, 0.8741, 0.8391, 0.8745, 0.8983, 0.9313, 0.9049, 0.9329, 0.8455, 0.9367, 0.8455, 0.935, 0.9049, 0.2257, 0.2961, 0.2279, 0.2444, 0.2356, 0.2444, 0.2333, 0.2961, 0.5657, 0.3767, 0.566, 0.3699, 0.5694, 0.3699, 0.5691, 0.3767, 0.5135, 0.2648, 0.5129, 0.2975, 0.5053, 0.2975, 0.5059, 0.2648, 0.2645, 0.3123, 0.2634, 0.3394, 0.2558, 0.3394, 0.2569, 0.3122, 0.5558, 0.2649, 0.5135, 0.2648, 0.5138, 0.2476, 0.5561, 0.2477, 0.2634, 0.3394, 0.2629, 0.3499, 0.2553, 0.3499, 0.2558, 0.3394, 0.5138, 0.2476, 0.5135, 0.2648, 0.5059, 0.2648, 0.5062, 0.2476, 0.2652, 0.2963, 0.2645, 0.3123, 0.2569, 0.3122, 0.2576, 0.2963, 0.3075, 0.2966, 0.3497, 0.2969, 0.3491, 0.3128, 0.3068, 0.3125, 0.5558, 0.2649, 0.598, 0.265, 0.5974, 0.2977, 0.5552, 0.2976, 0.3068, 0.3125, 0.3491, 0.3128, 0.3479, 0.3399, 0.3056, 0.3397, 0.3056, 0.3397, 0.3479, 0.3399, 0.3474, 0.3504, 0.3052, 0.3502, 0.5127, 0.308, 0.5118, 0.3608, 0.5041, 0.3607, 0.5051, 0.308, 0.5127, 0.308, 0.555, 0.3081, 0.554, 0.3609, 0.5118, 0.3608, 0.2634, 0.3394, 0.3056, 0.3397, 0.3052, 0.3502, 0.2629, 0.3499, 0.2645, 0.3123, 0.3068, 0.3125, 0.3056, 0.3397, 0.2634, 0.3394, 0.5135, 0.2648, 0.5558, 0.2649, 0.5552, 0.2976, 0.5129, 0.2975, 0.2652, 0.2963, 0.3075, 0.2966, 0.3068, 0.3125, 0.2645, 0.3123, 0.598, 0.265, 0.5558, 0.2649, 0.5561, 0.2477, 0.5983, 0.2478, 0.2553, 0.3499, 0.2629, 0.3499, 0.2626, 0.3567, 0.255, 0.3567, 0.3052, 0.3502, 0.3474, 0.3504, 0.3471, 0.3572, 0.3049, 0.357, 0.2629, 0.3499, 0.3052, 0.3502, 0.3049, 0.357, 0.2626, 0.3567, 0.5561, 0.2477, 0.5138, 0.2476, 0.5139, 0.2404, 0.5562, 0.2405, 0.5138, 0.2476, 0.5062, 0.2476, 0.5063, 0.2404, 0.5139, 0.2404, 0.5983, 0.2478, 0.5561, 0.2477, 0.5562, 0.2405, 0.5985, 0.2406, 0.2674, 0.2446, 0.3097, 0.2449, 0.3075, 0.2966, 0.2652, 0.2963, 0.2674, 0.2446, 0.2652, 0.2963, 0.2576, 0.2963, 0.2598, 0.2446, 0.5129, 0.2975, 0.5552, 0.2976, 0.555, 0.3081, 0.5127, 0.308, 0.5129, 0.2975, 0.5127, 0.308, 0.5051, 0.308, 0.5053, 0.2975, 0.5552, 0.2976, 0.5974, 0.2977, 0.5972, 0.3082, 0.555, 0.3081, 0.3075, 0.2951, 0.3498, 0.2953, 0.3497, 0.2969, 0.3075, 0.2966, 0.3519, 0.34, 0.3514, 0.3505, 0.3474, 0.3504, 0.3479, 0.3399, 0.514, 0.2389, 0.5562, 0.239, 0.5562, 0.2405, 0.5139, 0.2404, 0.4819, 0.2475, 0.482, 0.2403, 0.486, 0.2403, 0.4859, 0.2475, 0.4982, 0.2476, 0.4983, 0.2404, 0.5023, 0.2404, 0.5022, 0.2476, 0.2366, 0.3121, 0.2489, 0.3122, 0.2478, 0.3393, 0.2355, 0.3392, 0.4979, 0.2648, 0.4856, 0.2647, 0.4859, 0.2475, 0.4982, 0.2476, 0.6708, 0.3329, 0.6833, 0.333, 0.682, 0.3602, 0.6695, 0.3601, 0.4856, 0.2647, 0.4979, 0.2648, 0.4973, 0.2975, 0.485, 0.2974, 0.433, 0.2434, 0.4455, 0.2434, 0.4458, 0.2761, 0.4333, 0.2761, 0.6695, 0.3601, 0.682, 0.3602, 0.6815, 0.3707, 0.669, 0.3706, 0.2355, 0.3392, 0.2478, 0.3393, 0.2473, 0.3498, 0.235, 0.3497, 0.4455, 0.2434, 0.433, 0.2434, 0.4328, 0.2262, 0.4454, 0.2262, 0.2373, 0.2962, 0.2496, 0.2962, 0.2489, 0.3122, 0.2366, 0.3121, 0.6715, 0.317, 0.6841, 0.3171, 0.6833, 0.333, 0.6708, 0.3329, 0.4971, 0.308, 0.4973, 0.2975, 0.5013, 0.2975, 0.5011, 0.308, 0.4982, 0.2476, 0.4859, 0.2475, 0.486, 0.2403, 0.4983, 0.2404, 0.4333, 0.2866, 0.4459, 0.2866, 0.4463, 0.3394, 0.4338, 0.3394, 0.4848, 0.3079, 0.4971, 0.308, 0.4962, 0.3607, 0.4839, 0.3607, 0.4962, 0.3607, 0.4971, 0.308, 0.5011, 0.308, 0.5002, 0.3607, 0.4454, 0.2262, 0.4328, 0.2262, 0.4328, 0.219, 0.4453, 0.219, 0.4973, 0.2975, 0.4979, 0.2648, 0.5019, 0.2648, 0.5013, 0.2975, 0.235, 0.3497, 0.2473, 0.3498, 0.247, 0.3566, 0.2347, 0.3565, 0.4979, 0.2648, 0.4982, 0.2476, 0.5022, 0.2476, 0.5019, 0.2648, 0.2478, 0.3393, 0.2489, 0.3122, 0.2529, 0.3122, 0.2518, 0.3393, 0.669, 0.3706, 0.6815, 0.3707, 0.6811, 0.3775, 0.6686, 0.3774, 0.2489, 0.3122, 0.2496, 0.2962, 0.2536, 0.2963, 0.2529, 0.3122, 0.247, 0.3566, 0.2473, 0.3498, 0.2513, 0.3498, 0.251, 0.3566, 0.674, 0.2653, 0.6866, 0.2654, 0.6841, 0.3171, 0.6715, 0.317, 0.2395, 0.2445, 0.2519, 0.2445, 0.2496, 0.2962, 0.2373, 0.2962, 0.2473, 0.3498, 0.2478, 0.3393, 0.2518, 0.3393, 0.2513, 0.3498, 0.485, 0.2974, 0.4973, 0.2975, 0.4971, 0.308, 0.4848, 0.3079, 0.4333, 0.2761, 0.4458, 0.2761, 0.4459, 0.2866, 0.4333, 0.2866, 0.2496, 0.2962, 0.2519, 0.2445, 0.2558, 0.2446, 0.2536, 0.2963, 0.4254, 0.2177, 0.4253, 0.213, 0.4293, 0.213, 0.4293, 0.2177, 0.669, 0.3706, 0.6686, 0.3774, 0.6652, 0.3774, 0.6655, 0.3706, 0.5064, 0.2342, 0.5063, 0.2389, 0.5024, 0.2389, 0.5024, 0.2342, 0.231, 0.3497, 0.2315, 0.3392, 0.2355, 0.3392, 0.235, 0.3497, 0.5665, 0.3594, 0.5678, 0.3322, 0.5712, 0.3322, 0.5699, 0.3594, 0.6881, 0.3171, 0.6873, 0.3331, 0.6833, 0.333, 0.6841, 0.3171, 0.6873, 0.3331, 0.686, 0.3602, 0.682, 0.3602, 0.6833, 0.333, 0.686, 0.3602, 0.6855, 0.3707, 0.6815, 0.3707, 0.682, 0.3602, 0.2326, 0.3121, 0.2333, 0.2961, 0.2373, 0.2962, 0.2366, 0.3121, 0.4463, 0.3409, 0.4338, 0.3409, 0.4338, 0.3394, 0.4463, 0.3394, 0.2315, 0.3392, 0.2326, 0.3121, 0.2366, 0.3121, 0.2355, 0.3392, 0.4961, 0.3622, 0.4838, 0.3622, 0.4839, 0.3607, 0.4962, 0.3607, 0.6741, 0.2638, 0.674, 0.2653, 0.6706, 0.2653, 0.6707, 0.2638, 0.481, 0.2974, 0.4816, 0.2647, 0.4856, 0.2647, 0.485, 0.2974, 0.2576, 0.2963, 0.2569, 0.3122, 0.2529, 0.3122, 0.2536, 0.2963, 0.6108, 0.3166, 0.6134, 0.2649, 0.6168, 0.2649, 0.6143, 0.3166, 0.4495, 0.2434, 0.4498, 0.2761, 0.4458, 0.2761, 0.4455, 0.2434, 0.4338, 0.3394, 0.4338, 0.3409, 0.4304, 0.3409, 0.4304, 0.3394, 0.6695, 0.3601, 0.669, 0.3706, 0.6655, 0.3706, 0.666, 0.3601, 0.6591, 0.2639, 0.6667, 0.264, 0.6666, 0.2653, 0.659, 0.2652, 0.4493, 0.219, 0.4494, 0.2262, 0.4454, 0.2262, 0.4453, 0.219, 0.5063, 0.2389, 0.5063, 0.2404, 0.5023, 0.2404, 0.5024, 0.2389, 0.6621, 0.36, 0.6634, 0.3329, 0.6674, 0.3329, 0.666, 0.3601, 0.6122, 0.3597, 0.6544, 0.36, 0.6539, 0.3705, 0.6117, 0.3702, 0.3755, 0.2263, 0.3333, 0.2264, 0.3332, 0.2191, 0.3755, 0.2191, 0.418, 0.2434, 0.4178, 0.2263, 0.4254, 0.2262, 0.4256, 0.2434, 0.6539, 0.3705, 0.6615, 0.3705, 0.6612, 0.3773, 0.6536, 0.3773, 0.4182, 0.2762, 0.418, 0.2434, 0.4256, 0.2434, 0.4258, 0.2762, 0.6544, 0.36, 0.6558, 0.3328, 0.6634, 0.3329, 0.6621, 0.36, 0.6539, 0.3705, 0.6544, 0.36, 0.6621, 0.36, 0.6615, 0.3705, 0.4183, 0.2866, 0.4182, 0.2762, 0.4258, 0.2762, 0.4259, 0.2866, 0.4254, 0.2262, 0.4178, 0.2263, 0.4178, 0.219, 0.4254, 0.219, 0.6143, 0.3166, 0.6135, 0.3325, 0.5712, 0.3322, 0.572, 0.3163, 0.3757, 0.2435, 0.3334, 0.2435, 0.3333, 0.2264, 0.3755, 0.2263, 0.3757, 0.2435, 0.376, 0.2762, 0.3337, 0.2763, 0.3334, 0.2435, 0.6135, 0.3325, 0.6122, 0.3597, 0.5699, 0.3594, 0.5712, 0.3322, 0.3761, 0.2867, 0.4183, 0.2866, 0.4188, 0.3394, 0.3765, 0.3394, 0.6558, 0.3328, 0.6544, 0.36, 0.6122, 0.3597, 0.6135, 0.3325, 0.418, 0.2434, 0.4182, 0.2762, 0.376, 0.2762, 0.3757, 0.2435, 0.4178, 0.2263, 0.3755, 0.2263, 0.3755, 0.2191, 0.4178, 0.219, 0.418, 0.2434, 0.3757, 0.2435, 0.3755, 0.2263, 0.4178, 0.2263, 0.6565, 0.3169, 0.6558, 0.3328, 0.6135, 0.3325, 0.6143, 0.3166, 0.5699, 0.3594, 0.6122, 0.3597, 0.6117, 0.3702, 0.5694, 0.3699, 0.6117, 0.3702, 0.6539, 0.3705, 0.6536, 0.3773, 0.6113, 0.377, 0.4264, 0.3394, 0.4259, 0.2866, 0.4299, 0.2866, 0.4304, 0.3394, 0.5694, 0.3699, 0.6117, 0.3702, 0.6113, 0.377, 0.5691, 0.3767, 0.4259, 0.2866, 0.4258, 0.2762, 0.4298, 0.2761, 0.4299, 0.2866, 0.659, 0.2652, 0.6565, 0.3169, 0.6143, 0.3166, 0.6168, 0.2649, 0.6558, 0.3328, 0.6565, 0.3169, 0.6641, 0.317, 0.6634, 0.3329, 0.3337, 0.2763, 0.376, 0.2762, 0.3761, 0.2867, 0.3338, 0.2868, 0.376, 0.2762, 0.4182, 0.2762, 0.4183, 0.2866, 0.3761, 0.2867, 0.4188, 0.3394, 0.4183, 0.2866, 0.4259, 0.2866, 0.4264, 0.3394, 0.6565, 0.3169, 0.659, 0.2652, 0.6666, 0.2653, 0.6641, 0.317, 0.4256, 0.2434, 0.4254, 0.2262, 0.4294, 0.2262, 0.4296, 0.2434, 0.6615, 0.3705, 0.6621, 0.36, 0.666, 0.3601, 0.6655, 0.3706, 0.4258, 0.2762, 0.4256, 0.2434, 0.4296, 0.2434, 0.4298, 0.2761, 0.6641, 0.317, 0.6666, 0.2653, 0.6706, 0.2653, 0.6681, 0.317, 0.6634, 0.3329, 0.6641, 0.317, 0.6681, 0.317, 0.6674, 0.3329, 0.4254, 0.2262, 0.4254, 0.219, 0.4294, 0.219, 0.4294, 0.2262, 0.6612, 0.3773, 0.6615, 0.3705, 0.6655, 0.3706, 0.6652, 0.3774])
me_cube.materials.append(mat_material)
me_cube.use_remesh_preserve_volume = False
me_cube.use_remesh_preserve_attributes = False
me_cube.use_mirror_vertex_groups = False
me_cube.update()

# ---- objects
ob_cube = bpy.data.objects.new('Cube', me_cube)

# ---- transforms, parenting, visibility, modifiers, constraints
ob_cube.location = (0.0, 0.0, -0.007214)
ob_cube.scale = (0.24, 0.1765, 0.05154)
ob_cube.lock_rotations_4d = False
ob_cube.empty_display_type = 'ARROWS'
ob_cube.lineart.crease_threshold = 0.0

# ---- collection membership
col_collection_1.objects.link(ob_cube)

# ---- scene / render settings (as saved in the file)
scene.frame_start = 1; scene.frame_end = 250; scene.frame_set(1)
scene.render.engine = 'BLENDER_EEVEE_NEXT'
scene.render.resolution_percentage = 50
scene.render.dither_intensity = 0.0
scene.cycles.use_denoising = False
scene.cycles.samples = 10
scene.cycles.sampling_pattern = 'TABULATED_SOBOL'
scene.cycles.light_sampling_threshold = 0.0
scene.cycles.use_adaptive_sampling = False
scene.cycles.use_light_tree = False
scene.cycles.blur_glossy = 0.0
scene.cycles.pixel_filter_type = 'GAUSSIAN'
scene.cycles.sample_clamp_indirect = 0.0
scene.view_settings.view_transform = 'Standard'
bpy.context.view_layer.update()

# ---- added for rendering (the .blend has no active camera and no usable light): camera, sun
cam_auto = bpy.data.cameras.new('AutoCamera')
cam_auto.lens = 50.0
cam_auto.sensor_width = 36.0
cam_auto.clip_end = 1000.0
ob_auto_camera = bpy.data.objects.new('AutoCamera', cam_auto)
scene.collection.objects.link(ob_auto_camera)
ob_auto_camera.location = (0.598669, -0.718524, 0.640823)
ob_auto_camera.rotation_euler = (1.09748, -7.21219e-08, 0.694738)
scene.camera = ob_auto_camera
light_auto_sun = bpy.data.lights.new('AutoSun', 'SUN')
light_auto_sun.energy = 3.0
light_auto_sun.angle = 0.0523599
ob_auto_sun = bpy.data.objects.new('AutoSun', light_auto_sun)
scene.collection.objects.link(ob_auto_sun)
ob_auto_sun.rotation_euler = (0.872665, 0.174533, 0.523599)
bpy.context.view_layer.update()
